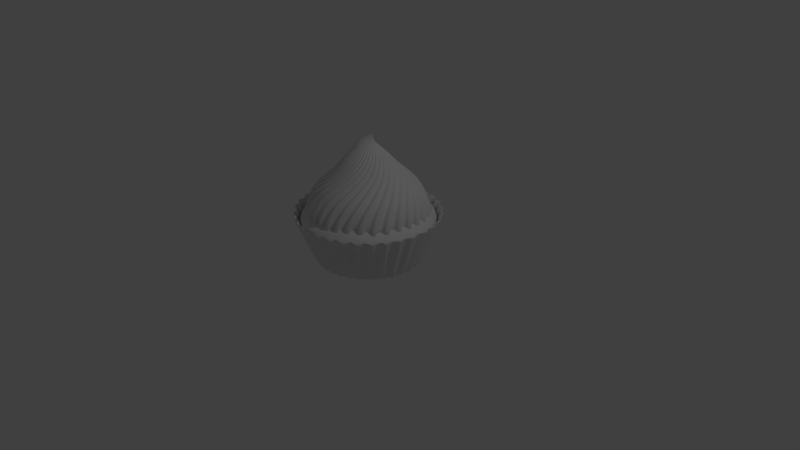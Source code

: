 # Source: cupcake.blend  (saved by Blender 2.79.0; exported with 4.5.12 LTS)
import bpy
from mathutils import Matrix  # noqa: F401  (used for matrix-valued properties, if any)

bpy.ops.wm.read_factory_settings(use_empty=True)
scene = bpy.context.scene
scene.name = 'Scene'

# ---- collections
col_collection_1 = bpy.data.collections.new('Collection 1'); scene.collection.children.link(col_collection_1)

# ---- world
world_world = bpy.data.worlds.new('World'); scene.world = world_world
world_world.color = (0.05088, 0.05088, 0.05088)
world_world.use_sun_shadow = False
world_world.sun_shadow_jitter_overblur = 0.0
world_world.cycles.sampling_method = 'MANUAL'

# ---- cameras
cam_camera = bpy.data.cameras.new('Camera')
cam_camera.clip_end = 100.0
cam_camera.lens = 35.0
cam_camera.sensor_width = 32.0
cam_camera.sensor_height = 18.0
cam_camera.ortho_scale = 7.314
cam_camera.dof.focus_distance = 0.0
cam_camera.dof.aperture_fstop = 128.0

# ---- lights
light_lamp = bpy.data.lights.new('Lamp', 'POINT')
light_lamp.transmission_factor = 0.0
light_lamp.cutoff_distance = 30.0
light_lamp.energy = 100.0
light_lamp.shadow_buffer_clip_start = 1.001
light_lamp.shadow_soft_size = 0.1
light_lamp.shadow_maximum_resolution = 0.006
light_lamp.use_absolute_resolution = True

# ---- meshes
me_circle_001 = bpy.data.meshes.new('Circle.001')
me_circle_001.from_pydata([(-0.001288, -0.0001615, 0.0002047), (-0.1381, 1.008, -0.002589), (-0.2323, 1.0, 0.0003657), (-0.3192, 0.9787, 0.006673), (-0.4002, 0.9483, 0.0124), (-0.4765, 0.9124, 0.01454), (-0.5487, 0.8721, 0.01225), (-0.6175, 0.8224, 0.009948), (-0.6856, 0.7614, 0.008695), (-0.7496, 0.6922, 0.00781), (-0.8054, 0.619, 0.006422), (-0.8509, 0.5443, 0.004069), (-0.8888, 0.4666, 0.001502), (-0.9242, 0.3822, 5.661e-05), (-0.957, 0.29, 5.96e-08), (-0.9808, 0.1948, 5.96e-08), (-0.9952, 0.09775, 5.96e-08), (-1.0, -0.0002637, 5.96e-08), (-0.9952, -0.09828, 5.96e-08), (-0.9807, -0.1953, 5.96e-08), (-0.9569, -0.2905, 5.96e-08), (-0.9238, -0.3829, 5.96e-08), (-0.8818, -0.4716, 5.96e-08), (-0.8313, -0.5558, 5.96e-08), (-0.7729, -0.6346, 5.96e-08), (-0.7069, -0.7073, 5.96e-08), (-0.6342, -0.7732, 5.96e-08), (-0.5554, -0.8316, 5.96e-08), (-0.4708, -0.8819, 8.297e-05), (-0.3663, -0.9175, 0.002913), (-0.2503, -0.941, 0.007147), (-0.1436, -0.9602, 0.009224), (-0.05805, -0.9792, 0.007146), (0.0164, -0.9935, 0.002912), (0.09866, -0.995, 8.252e-05), (0.1922, -0.9805, 0.001845), (0.276, -0.9559, 0.008674), (0.3536, -0.9218, 0.01759), (0.4295, -0.879, 0.02527), (0.5084, -0.8282, 0.02845), (0.5925, -0.77, 0.02527), (0.678, -0.705, 0.01759), (0.7587, -0.6332, 0.008673), (0.8282, -0.5529, 0.00237), (0.8806, -0.4604, 0.002567), (0.921, -0.3607, 0.005205), (0.9527, -0.2587, 0.007478), (0.976, -0.1596, 0.008417), (0.991, -0.06645, 0.007454), (0.9986, 0.02258, 0.004086), (0.9988, 0.1108, -0.0009951), (0.9907, 0.2011, -0.006583), (0.9737, 0.2962, -0.01163), (0.9475, 0.3909, -0.01637), (0.9108, 0.4815, -0.02044), (0.8602, 0.5666, -0.02274), (0.7951, 0.6449, -0.02256), (0.7159, 0.7156, -0.01957), (0.624, 0.7782, -0.01422), (0.5222, 0.8325, -0.007329), (0.4133, 0.8783, 0.0002466), (0.3005, 0.9158, 0.007621), (0.1864, 0.9467, 0.01236), (0.0727, 0.9768, 0.008227), (-0.0361, 0.9995, 0.0009556), (-0.1346, 1.001, 0.1068), (-0.229, 0.9928, 0.1087), (-0.3167, 0.9727, 0.113), (-0.3965, 0.9447, 0.1162), (-0.4694, 0.9118, 0.1155), (-0.5379, 0.8727, 0.1122), (-0.6025, 0.8247, 0.1092), (-0.6668, 0.7658, 0.1071), (-0.7303, 0.6974, 0.106), (-0.7896, 0.623, 0.1051), (-0.8419, 0.5449, 0.104), (-0.887, 0.4629, 0.1029), (-0.9269, 0.375, 0.1026), (-0.9593, 0.2824, 0.1026), (-0.9823, 0.1871, 0.1026), (-0.9959, 0.08993, 0.1026), (-0.9998, -0.008095, 0.1026), (-0.9941, -0.1061, 0.1026), (-0.9789, -0.203, 0.1026), (-0.9543, -0.298, 0.1026), (-0.9205, -0.3902, 0.1026), (-0.878, -0.4786, 0.1026), (-0.827, -0.5624, 0.1026), (-0.7682, -0.6408, 0.1026), (-0.702, -0.713, 0.1026), (-0.6291, -0.7783, 0.1026), (-0.5501, -0.8362, 0.1026), (-0.4658, -0.8859, 0.1026), (-0.3707, -0.9246, 0.1037), (-0.264, -0.9511, 0.1063), (-0.1624, -0.9715, 0.1074), (-0.07328, -0.9883, 0.106), (0.01051, -0.9979, 0.1034), (0.1037, -0.9942, 0.1026), (0.1993, -0.9788, 0.1034), (0.2858, -0.9536, 0.1086), (0.3663, -0.9189, 0.1158), (0.4449, -0.8756, 0.1218), (0.5254, -0.8242, 0.1239), (0.6086, -0.7654, 0.1211), (0.6917, -0.6996, 0.1148), (0.769, -0.6272, 0.1077), (0.8346, -0.5474, 0.1033), (0.8845, -0.4564, 0.1044), (0.9246, -0.3585, 0.1065), (0.956, -0.2586, 0.1083), (0.9787, -0.1607, 0.1089), (0.9927, -0.06701, 0.1081), (0.9988, 0.02353, 0.1054), (0.9975, 0.1138, 0.1011), (0.988, 0.2067, 0.09639), (0.9696, 0.3032, 0.09201), (0.9421, 0.3975, 0.08767), (0.9042, 0.4876, 0.08402), (0.8524, 0.5721, 0.08217), (0.7865, 0.6498, 0.08266), (0.707, 0.72, 0.08563), (0.6157, 0.7822, 0.09071), (0.5148, 0.8361, 0.09719), (0.4073, 0.8816, 0.1042), (0.2961, 0.9187, 0.111), (0.1842, 0.9481, 0.1162), (0.07321, 0.9745, 0.1144), (-0.03348, 0.9939, 0.1093), (-0.3348, 1.053, 0.00618), (-0.2415, 1.077, -0.001035), (-0.5042, 0.9823, 0.01445), (-0.4219, 1.021, 0.01242), (-0.6561, 0.8861, 0.009347), (-0.5821, 0.9391, 0.0119), (-0.8003, 0.7453, 0.00746), (-0.7298, 0.8204, 0.008082), (-0.9132, 0.5851, 0.004126), (-0.8628, 0.6655, 0.006426), (-0.9942, 0.4112, 6.032e-05), (-0.9552, 0.5018, 0.001509), (-1.055, 0.2096, 5.96e-08), (-1.029, 0.312, 5.96e-08), (-1.076, -0.0002791, 5.96e-08), (-1.071, 0.1052, 5.96e-08), (-1.055, -0.2101, 5.96e-08), (-1.07, -0.1057, 5.96e-08), (-0.9937, -0.4119, 5.96e-08), (-1.029, -0.3125, 5.96e-08), (-0.8942, -0.5979, 5.96e-08), (-0.9485, -0.5073, 5.96e-08), (-0.7604, -0.7608, 5.96e-08), (-0.8313, -0.6826, 5.96e-08), (-0.5974, -0.8946, 5.96e-08), (-0.6822, -0.8317, 5.96e-08), (-0.3937, -0.9868, 0.003181), (-0.5065, -0.9487, 6.462e-05), (-0.1504, -1.031, 0.01064), (-0.2671, -1.011, 0.008081), (0.0179, -1.069, 0.00318), (-0.06026, -1.052, 0.008081), (0.2076, -1.055, 0.001477), (0.106, -1.07, 6.446e-05), (0.3816, -0.9917, 0.01815), (0.2983, -1.028, 0.008498), (0.5472, -0.8909, 0.03044), (0.4628, -0.9456, 0.02673), (0.7306, -0.7584, 0.01815), (0.6381, -0.8284, 0.02673), (0.8918, -0.5954, 0.001904), (0.8175, -0.6812, 0.008498), (0.9908, -0.3889, 0.005372), (0.9474, -0.4963, 0.002515), (1.05, -0.1719, 0.009008), (1.025, -0.2789, 0.007911), (1.074, 0.02309, 0.004674), (1.066, -0.07206, 0.007911), (1.064, 0.2151, -0.006096), (1.073, 0.1177, -0.0004327), (1.017, 0.4198, -0.01627), (1.046, 0.318, -0.01124), (0.9262, 0.6092, -0.02364), (0.9786, 0.5174, -0.0208), (0.774, 0.7699, -0.02072), (0.858, 0.6937, -0.02377), (0.5674, 0.8958, -0.007762), (0.6762, 0.8373, -0.01507), (0.3299, 0.9857, 0.007976), (0.4509, 0.9452, 0.0002481), (0.08616, 1.051, 0.008156), (0.2079, 1.019, 0.01309), (-0.1405, 1.086, -0.004736), (-0.03053, 1.076, -0.0005539), (-0.3323, 1.047, 0.1126), (-0.2381, 1.069, 0.1078), (-0.5025, 0.9797, 0.1161), (-0.4205, 1.016, 0.1165), (-0.6496, 0.8848, 0.11), (-0.5786, 0.9368, 0.113), (-0.7887, 0.7476, 0.1068), (-0.7196, 0.8213, 0.1079), (-0.908, 0.5842, 0.1046), (-0.8527, 0.6675, 0.106), (-0.997, 0.4035, 0.1026), (-0.9546, 0.4975, 0.1031), (-1.057, 0.2014, 0.1026), (-1.032, 0.3039, 0.1026), (-1.075, -0.00857, 0.1026), (-1.071, 0.09688, 0.1026), (-1.053, -0.2183, 0.1026), (-1.069, -0.114, 0.1026), (-0.9902, -0.4196, 0.1026), (-1.027, -0.3205, 0.1026), (-0.8897, -0.6049, 0.1026), (-0.9445, -0.5147, 0.1026), (-0.7553, -0.7669, 0.1026), (-0.8265, -0.6892, 0.1026), (-0.592, -0.8994, 0.1026), (-0.6769, -0.8372, 0.1026), (-0.3986, -0.9944, 0.1039), (-0.5014, -0.9529, 0.1026), (-0.1725, -1.044, 0.1082), (-0.2826, -1.022, 0.1069), (0.01137, -1.073, 0.1036), (-0.07744, -1.062, 0.1066), (0.2145, -1.053, 0.1032), (0.1112, -1.069, 0.1026), (0.3945, -0.9885, 0.1163), (0.3081, -1.026, 0.1085), (0.5651, -0.8866, 0.1254), (0.4787, -0.9419, 0.123), (0.7446, -0.7527, 0.1152), (0.6549, -0.8234, 0.1222), (0.8981, -0.5892, 0.1031), (0.8279, -0.6748, 0.1075), (0.9947, -0.3864, 0.1067), (0.9515, -0.4917, 0.1044), (1.053, -0.1731, 0.1093), (1.028, -0.2786, 0.1086), (1.074, 0.02436, 0.1059), (1.068, -0.07258, 0.1084), (1.061, 0.2215, 0.09686), (1.072, 0.1213, 0.1016), (1.012, 0.4269, 0.08773), (1.041, 0.3255, 0.09236), (0.9181, 0.6151, 0.08133), (0.9718, 0.5239, 0.08366), (0.7648, 0.7746, 0.08458), (0.8489, 0.699, 0.08157), (0.5598, 0.8997, 0.09679), (0.6675, 0.8416, 0.08993), (0.3256, 0.9888, 0.1113), (0.4447, 0.9488, 0.1042), (0.08686, 1.049, 0.1144), (0.2057, 1.02, 0.1168), (-0.1367, 1.078, 0.1055), (-0.02775, 1.07, 0.1083), (-0.2236, 0.8957, 0.2687), (-0.1524, 0.9046, 0.2716), (-0.248, 0.5678, 0.4609), (-0.2868, 0.88, 0.2647), (-0.3446, 0.8565, 0.2601), (-0.3996, 0.8246, 0.2555), (-0.4541, 0.7836, 0.2515), (-0.5106, 0.7331, 0.2486), (-0.5707, 0.6728, 0.2471), (-0.6347, 0.6032, 0.2472), (-0.7008, 0.5255, 0.2489), (-0.766, 0.4413, 0.2516), (-0.8255, 0.3529, 0.2548), (-0.8714, 0.263, 0.2572), (-0.8998, 0.1737, 0.2583), (-0.9126, 0.08511, 0.2583), (-0.9161, -0.004347, 0.2583), (-0.9106, -0.09388, 0.2583), (-0.8962, -0.1827, 0.2583), (-0.8735, -0.2699, 0.2583), (-0.8427, -0.3546, 0.2583), (-0.8043, -0.4362, 0.2583), (-0.7589, -0.5136, 0.2583), (-0.7069, -0.5862, 0.2583), (-0.6488, -0.6533, 0.2583), (-0.5849, -0.714, 0.2583), (-0.5157, -0.7678, 0.2583), (-0.4416, -0.814, 0.2583), (-0.3632, -0.8523, 0.2583), (-0.2812, -0.8822, 0.2583), (-0.1962, -0.9034, 0.2583), (-0.109, -0.9157, 0.2583), (-0.0204, -0.9191, 0.2583), (0.06887, -0.9136, 0.2583), (0.1579, -0.8992, 0.2583), (0.2459, -0.8761, 0.2583), (0.3319, -0.8447, 0.2583), (0.4142, -0.8051, 0.2588), (0.493, -0.7579, 0.2592), (0.5684, -0.7035, 0.2589), (0.6388, -0.6426, 0.2584), (0.7022, -0.5756, 0.2583), (0.7584, -0.5032, 0.2583), (0.8068, -0.4261, 0.2583), (0.8468, -0.3448, 0.2583), (0.8778, -0.2596, 0.2585), (0.8997, -0.1723, 0.2586), (0.9125, -0.08426, 0.2585), (0.9161, 0.004409, 0.2583), (0.9113, 0.09413, 0.2578), (0.8992, 0.1837, 0.2562), (0.8797, 0.272, 0.254), (0.8524, 0.3579, 0.2515), (0.8168, 0.4404, 0.2495), (0.7701, 0.5182, 0.2486), (0.7126, 0.5903, 0.2491), (0.645, 0.6559, 0.251), (0.5685, 0.7146, 0.2541), (0.4846, 0.7659, 0.258), (0.3951, 0.8095, 0.2623), (0.302, 0.8453, 0.2663), (0.2075, 0.8731, 0.2695), (0.1134, 0.893, 0.2715), (0.02053, 0.9046, 0.2724), (-0.07042, 0.9078, 0.2727), (-0.3164, 0.9419, 0.267), (-0.2441, 0.9605, 0.2706), (-0.4434, 0.8803, 0.2581), (-0.3819, 0.9155, 0.2626), (-0.5648, 0.7815, 0.2508), (-0.5035, 0.8358, 0.254), (-0.6973, 0.6429, 0.2491), (-0.6293, 0.717, 0.2491), (-0.8363, 0.4706, 0.2533), (-0.7674, 0.5601, 0.2506), (-0.942, 0.2821, 0.258), (-0.8971, 0.3769, 0.2561), (-0.9818, 0.09282, 0.2583), (-0.968, 0.188, 0.2583), (-0.9796, -0.09965, 0.2583), (-0.9856, -0.003358, 0.2583), (-0.9398, -0.289, 0.2583), (-0.9642, -0.1952, 0.2583), (-0.8657, -0.4682, 0.2583), (-0.9067, -0.3803, 0.2583), (-0.7616, -0.63, 0.2583), (-0.8171, -0.5517, 0.2583), (-0.6312, -0.7678, 0.2583), (-0.6995, -0.7023, 0.2583), (-0.4777, -0.8757, 0.2583), (-0.5571, -0.8258, 0.2583), (-0.3058, -0.9492, 0.2583), (-0.3937, -0.917, 0.2583), (-0.1209, -0.9855, 0.2583), (-0.2145, -0.9721, 0.2583), (0.07039, -0.9832, 0.2583), (-0.02561, -0.9891, 0.2583), (0.2609, -0.9429, 0.2583), (0.1662, -0.9677, 0.2583), (0.4413, -0.8664, 0.2594), (0.3534, -0.909, 0.2584), (0.6075, -0.7573, 0.2597), (0.5259, -0.8156, 0.2602), (0.7534, -0.6199, 0.2583), (0.6844, -0.6919, 0.2586), (0.8669, -0.4592, 0.2583), (0.8143, -0.5421, 0.2583), (0.9439, -0.2795, 0.2587), (0.9103, -0.3716, 0.2584), (0.9815, -0.09108, 0.2587), (0.9676, -0.1855, 0.2589), (0.9802, 0.09985, 0.2579), (0.9855, 0.003708, 0.2584), (0.9463, 0.2912, 0.2538), (0.9672, 0.1962, 0.2562), (0.8796, 0.4728, 0.2487), (0.9172, 0.3838, 0.2511), (0.7708, 0.6347, 0.2477), (0.8311, 0.5568, 0.2474), (0.6178, 0.769, 0.253), (0.6993, 0.7057, 0.2497), (0.4323, 0.8714, 0.2619), (0.5282, 0.8244, 0.2573), (0.2308, 0.94, 0.2698), (0.3324, 0.91, 0.2663), (0.02958, 0.974, 0.2728), (0.1296, 0.9615, 0.2718), (-0.1621, 0.972, 0.2729), (-0.06853, 0.9773, 0.2733), (-0.2203, 0.7756, 0.3604), (-0.1732, 0.7918, 0.365), (-0.3114, 0.3813, 0.5499), (-0.264, 0.7523, 0.3555), (-0.307, 0.7213, 0.3509), (-0.3523, 0.6816, 0.3471), (-0.4033, 0.6325, 0.3449), (-0.4629, 0.5733, 0.3447), (-0.5289, 0.5052, 0.3466), (-0.5978, 0.4301, 0.3499), (-0.6646, 0.3502, 0.354), (-0.7222, 0.2681, 0.3579), (-0.766, 0.1858, 0.3609), (-0.7928, 0.1055, 0.3626), (-0.802, 0.0342, 0.3619), (-0.8011, -0.03231, 0.3604), (-0.7919, -0.09855, 0.3589), (-0.7745, -0.1681, 0.358), (-0.7494, -0.2429, 0.3581), (-0.7172, -0.3226, 0.359), (-0.6786, -0.4036, 0.3606), (-0.6345, -0.4808, 0.3621), (-0.5855, -0.548, 0.3628), (-0.5323, -0.6044, 0.3629), (-0.4751, -0.6552, 0.3629), (-0.4145, -0.6997, 0.3629), (-0.3505, -0.7375, 0.3629), (-0.2835, -0.768, 0.3629), (-0.2138, -0.7908, 0.3629), (-0.1417, -0.8058, 0.3629), (-0.06791, -0.8125, 0.3629), (0.007209, -0.8112, 0.3629), (0.08301, -0.8016, 0.3629), (0.1589, -0.7841, 0.3629), (0.2341, -0.7589, 0.3629), (0.3079, -0.7262, 0.3629), (0.3795, -0.6864, 0.3629), (0.4483, -0.6401, 0.3629), (0.5132, -0.5878, 0.3629), (0.5736, -0.53, 0.3629), (0.6286, -0.4673, 0.3629), (0.6773, -0.4004, 0.3629), (0.7188, -0.33, 0.3629), (0.7525, -0.2568, 0.3629), (0.7777, -0.1814, 0.3629), (0.7941, -0.1045, 0.3629), (0.8018, -0.02683, 0.3629), (0.8007, 0.05107, 0.3629), (0.7927, 0.1306, 0.3614), (0.7797, 0.2125, 0.3573), (0.7607, 0.2941, 0.352), (0.7343, 0.3724, 0.3473), (0.6988, 0.4451, 0.3445), (0.6523, 0.5103, 0.3448), (0.5957, 0.5673, 0.3482), (0.5306, 0.6165, 0.3539), (0.4599, 0.6593, 0.3605), (0.3866, 0.6975, 0.366), (0.3132, 0.7329, 0.3686), (0.2389, 0.7624, 0.3699), (0.1632, 0.7845, 0.3709), (0.08675, 0.7989, 0.3716), (0.01031, 0.8053, 0.372), (-0.05988, 0.8059, 0.3712), (-0.1204, 0.8017, 0.3687), (-0.2908, 0.8057, 0.3573), (-0.2427, 0.8311, 0.3624), (-0.3858, 0.7297, 0.3481), (-0.3374, 0.7722, 0.3523), (-0.5034, 0.6141, 0.3451), (-0.4402, 0.6772, 0.3455), (-0.6489, 0.4608, 0.3504), (-0.5744, 0.5413, 0.3469), (-0.7824, 0.2874, 0.3587), (-0.7211, 0.3751, 0.3548), (-0.8538, 0.1144, 0.3628), (-0.8278, 0.1999, 0.3616), (-0.8619, -0.04336, 0.3616), (-0.8627, 0.03282, 0.3626), (-0.8332, -0.194, 0.3597), (-0.852, -0.1178, 0.3605), (-0.7717, -0.3579, 0.3604), (-0.8062, -0.2742, 0.3597), (-0.6834, -0.5205, 0.3627), (-0.7305, -0.4419, 0.3616), (-0.5747, -0.6493, 0.3629), (-0.6313, -0.5883, 0.3629), (-0.4497, -0.7527, 0.3629), (-0.5141, -0.7044, 0.3629), (-0.3103, -0.8269, 0.3629), (-0.3817, -0.7938, 0.3629), (-0.1589, -0.8681, 0.3629), (-0.2359, -0.8518, 0.3629), (0.0006055, -0.8742, 0.3629), (-0.0799, -0.8755, 0.3629), (0.1635, -0.8452, 0.3629), (0.08197, -0.864, 0.3629), (0.324, -0.7828, 0.3629), (0.2444, -0.818, 0.3629), (0.4758, -0.6902, 0.3629), (0.4014, -0.74, 0.3629), (0.6119, -0.5717, 0.3629), (0.5463, -0.6339, 0.3629), (0.725, -0.4324, 0.3629), (0.6718, -0.5043, 0.3629), (0.8078, -0.2779, 0.3629), (0.7707, -0.3567, 0.3629), (0.854, -0.1144, 0.3629), (0.8357, -0.1969, 0.3629), (0.8617, 0.05277, 0.3629), (0.8626, -0.03091, 0.3629), (0.8359, 0.2219, 0.36), (0.8517, 0.1363, 0.3627), (0.7849, 0.3909, 0.3512), (0.8141, 0.3078, 0.3555), (0.698, 0.5393, 0.3486), (0.7469, 0.4687, 0.3485), (0.5707, 0.6569, 0.3566), (0.6386, 0.6019, 0.3515), (0.4208, 0.7495, 0.3665), (0.4971, 0.7054, 0.3623), (0.2637, 0.8211, 0.3703), (0.3433, 0.7891, 0.3687), (0.1005, 0.8608, 0.3721), (0.1826, 0.8451, 0.3713), (-0.06111, 0.867, 0.3725), (0.01838, 0.8678, 0.3726), (-0.19, 0.8493, 0.3669), (-0.1302, 0.861, 0.3705), (-0.2101, 0.5961, 0.4636), (-0.3111, 0.1863, 0.6661), (-0.2881, 0.5323, 0.4588), (-0.3316, 0.4894, 0.4579), (-0.3793, 0.4392, 0.4582), (-0.4304, 0.3825, 0.4598), (-0.4824, 0.3207, 0.4623), (-0.5309, 0.2556, 0.4652), (-0.5726, 0.1891, 0.4679), (-0.6047, 0.1308, 0.469), (-0.6246, 0.08274, 0.468), (-0.6316, 0.03985, 0.4656), (-0.631, -0.002972, 0.4631), (-0.6232, -0.04945, 0.4611), (-0.6083, -0.1031, 0.4603), (-0.5867, -0.1662, 0.4609), (-0.5587, -0.236, 0.4626), (-0.525, -0.308, 0.4651), (-0.4864, -0.3777, 0.4676), (-0.4437, -0.4403, 0.4697), (-0.3977, -0.4915, 0.4709), (-0.349, -0.5302, 0.4711), (-0.2981, -0.5636, 0.4712), (-0.2456, -0.5918, 0.4714), (-0.1919, -0.6147, 0.4715), (-0.1373, -0.6318, 0.4715), (-0.08203, -0.643, 0.4716), (-0.02622, -0.648, 0.4715), (0.03, -0.6467, 0.4715), (0.08643, -0.6388, 0.4713), (0.1428, -0.6245, 0.4712), (0.1987, -0.6036, 0.471), (0.2538, -0.5765, 0.4708), (0.3076, -0.5432, 0.4706), (0.3594, -0.5042, 0.4705), (0.4086, -0.4599, 0.4705), (0.4545, -0.4109, 0.4705), (0.4965, -0.3579, 0.4706), (0.5338, -0.3015, 0.4707), (0.5659, -0.2426, 0.4709), (0.592, -0.1819, 0.4711), (0.6117, -0.12, 0.4712), (0.6246, -0.05759, 0.4713), (0.6325, 0.007345, 0.4696), (0.6363, 0.07559, 0.4651), (0.6351, 0.1453, 0.4588), (0.6277, 0.2146, 0.4519), (0.6133, 0.2815, 0.4453), (0.591, 0.3439, 0.4404), (0.56, 0.3996, 0.4384), (0.5195, 0.4469, 0.4402), (0.4701, 0.4861, 0.4454), (0.4142, 0.5187, 0.4526), (0.3545, 0.5462, 0.4603), (0.2932, 0.5702, 0.4673), (0.2326, 0.5919, 0.4723), (0.1743, 0.6125, 0.4743), (0.1173, 0.6293, 0.4747), (0.06039, 0.6403, 0.475), (0.004382, 0.6455, 0.475), (-0.0464, 0.6461, 0.474), (-0.09204, 0.642, 0.4722), (-0.1337, 0.6327, 0.4696), (-0.1725, 0.6175, 0.4666), (-0.2995, 0.5622, 0.4617), (-0.2582, 0.5997, 0.464), (-0.3952, 0.4636, 0.4609), (-0.3448, 0.5168, 0.4606), (-0.5059, 0.3373, 0.4654), (-0.4499, 0.4032, 0.4626), (-0.6034, 0.1972, 0.4715), (-0.5584, 0.268, 0.4685), (-0.6583, 0.08321, 0.4716), (-0.6377, 0.1346, 0.4727), (-0.665, -0.007783, 0.4665), (-0.6656, 0.03761, 0.4691), (-0.6409, -0.1135, 0.4636), (-0.6567, -0.05686, 0.4645), (-0.5879, -0.2541, 0.4662), (-0.6177, -0.1803, 0.4643), (-0.5111, -0.4028, 0.4714), (-0.5521, -0.3299, 0.4688), (-0.4173, -0.5201, 0.4746), (-0.4659, -0.4678, 0.4736), (-0.3128, -0.5956, 0.4749), (-0.3661, -0.5604, 0.4747), (-0.2019, -0.6498, 0.4751), (-0.2579, -0.6255, 0.475), (-0.0876, -0.68, 0.4752), (-0.1451, -0.668, 0.4752), (0.02911, -0.6839, 0.4751), (-0.02949, -0.6853, 0.4752), (0.147, -0.6603, 0.4748), (0.08802, -0.6755, 0.475), (0.2635, -0.6093, 0.4744), (0.2056, -0.6382, 0.4746), (0.3748, -0.5325, 0.4741), (0.3201, -0.574, 0.4742), (0.4757, -0.4333, 0.474), (0.4269, -0.4854, 0.474), (0.5603, -0.317, 0.4742), (0.5204, -0.3769, 0.4741), (0.6227, -0.19, 0.4746), (0.5946, -0.2545, 0.4744), (0.658, -0.05847, 0.4749), (0.644, -0.1245, 0.4748), (0.6699, 0.08098, 0.4691), (0.6661, 0.009492, 0.4735), (0.6601, 0.2268, 0.4555), (0.6682, 0.1541, 0.4627), (0.6208, 0.3627, 0.4435), (0.6446, 0.2971, 0.4487), (0.5446, 0.4707, 0.4435), (0.5877, 0.4212, 0.4414), (0.4331, 0.5461, 0.4567), (0.4921, 0.5118, 0.4491), (0.3061, 0.6011, 0.4719), (0.3702, 0.5753, 0.4648), (0.183, 0.6474, 0.4781), (0.2432, 0.6248, 0.4766), (0.06425, 0.677, 0.479), (0.1236, 0.6653, 0.4786), (-0.04828, 0.6827, 0.4782), (0.005497, 0.6824, 0.479), (-0.14, 0.6681, 0.4736), (-0.09641, 0.6781, 0.4763), (-0.2192, 0.6294, 0.4671), (-0.1805, 0.652, 0.4704), (-0.2752, 0.4171, 0.5499), (-0.2116, 0.06226, 0.7594), (-0.3477, 0.3405, 0.5502), (-0.3835, 0.2952, 0.551), (-0.4173, 0.2465, 0.552), (-0.4477, 0.1953, 0.5531), (-0.4727, 0.1428, 0.554), (-0.4905, 0.09425, 0.554), (-0.5009, 0.05137, 0.5529), (-0.506, 0.01064, 0.5514), (-0.5055, -0.03039, 0.5501), (-0.4994, -0.07368, 0.5492), (-0.4876, -0.1204, 0.5489), (-0.4702, -0.1706, 0.5494), (-0.4475, -0.2231, 0.5504), (-0.4199, -0.2755, 0.5517), (-0.3878, -0.3253, 0.5531), (-0.352, -0.3694, 0.5541), (-0.313, -0.4049, 0.5545), (-0.2714, -0.434, 0.5545), (-0.2277, -0.4594, 0.5545), (-0.1826, -0.4808, 0.5545), (-0.1366, -0.498, 0.5546), (-0.09009, -0.5109, 0.5546), (-0.04354, -0.5192, 0.5546), (0.002765, -0.5228, 0.5546), (0.04857, -0.5214, 0.5546), (0.09368, -0.5151, 0.5546), (0.1379, -0.5036, 0.5546), (0.1811, -0.487, 0.5545), (0.2231, -0.4653, 0.5544), (0.2635, -0.4386, 0.5544), (0.3022, -0.4071, 0.5543), (0.3388, -0.3711, 0.5543), (0.3729, -0.3311, 0.5543), (0.404, -0.2876, 0.5543), (0.4318, -0.2411, 0.5544), (0.4558, -0.1923, 0.5544), (0.4755, -0.1417, 0.5545), (0.4905, -0.09017, 0.5545), (0.5006, -0.03812, 0.5546), (0.507, 0.01586, 0.5531), (0.5098, 0.07163, 0.5499), (0.5081, 0.1276, 0.5458), (0.5009, 0.1821, 0.5416), (0.4875, 0.2339, 0.538), (0.4675, 0.2816, 0.5357), (0.4407, 0.3243, 0.5352), (0.4075, 0.3615, 0.5365), (0.3686, 0.3934, 0.5394), (0.3252, 0.4205, 0.5434), (0.2785, 0.4436, 0.5477), (0.2299, 0.4636, 0.5516), (0.1812, 0.4814, 0.5543), (0.1336, 0.4977, 0.555), (0.08642, 0.5104, 0.5552), (0.03938, 0.5187, 0.5553), (-0.007112, 0.5222, 0.5553), (-0.0522, 0.5211, 0.5552), (-0.0938, 0.516, 0.5546), (-0.1325, 0.5064, 0.5537), (-0.1691, 0.492, 0.5525), (-0.2046, 0.4725, 0.5514), (-0.2398, 0.4476, 0.5505), (-0.3597, 0.3608, 0.5518), (-0.3214, 0.404, 0.5514), (-0.4344, 0.2608, 0.5538), (-0.3979, 0.3127, 0.5526), (-0.4947, 0.1504, 0.5562), (-0.4674, 0.2063, 0.5551), (-0.5257, 0.0546, 0.5549), (-0.5143, 0.09923, 0.5561), (-0.5311, -0.03013, 0.5518), (-0.5314, 0.01241, 0.5533), (-0.5125, -0.1245, 0.5505), (-0.5249, -0.0753, 0.5508), (-0.4704, -0.2335, 0.5522), (-0.4943, -0.1777, 0.551), (-0.4073, -0.3423, 0.5552), (-0.4412, -0.2894, 0.5537), (-0.3282, -0.4265, 0.5568), (-0.3694, -0.389, 0.5564), (-0.2384, -0.4837, 0.5568), (-0.2843, -0.4571, 0.5568), (-0.1428, -0.5244, 0.5569), (-0.191, -0.5063, 0.5569), (-0.0457, -0.547, 0.557), (-0.09421, -0.5381, 0.557), (0.05003, -0.5498, 0.557), (0.002455, -0.5509, 0.557), (0.1428, -0.5315, 0.5569), (0.09685, -0.5433, 0.557), (0.2314, -0.4915, 0.5568), (0.1877, -0.5142, 0.5568), (0.3143, -0.4303, 0.5566), (0.2737, -0.4634, 0.5567), (0.3888, -0.35, 0.5565), (0.3528, -0.3923, 0.5566), (0.4514, -0.2545, 0.5566), (0.4218, -0.3038, 0.5566), (0.4981, -0.1491, 0.5567), (0.477, -0.2027, 0.5566), (0.5253, -0.03938, 0.5568), (0.5143, -0.09445, 0.5568), (0.5358, 0.07674, 0.5518), (0.5325, 0.01773, 0.5553), (0.5271, 0.1936, 0.5427), (0.5343, 0.1359, 0.5473), (0.4923, 0.2985, 0.5362), (0.5133, 0.2482, 0.5387), (0.4288, 0.3821, 0.5371), (0.4641, 0.3433, 0.5356), (0.3414, 0.4433, 0.5448), (0.3874, 0.4153, 0.5404), (0.2404, 0.488, 0.5539), (0.2917, 0.4672, 0.5496), (0.1392, 0.524, 0.5575), (0.1891, 0.5067, 0.5567), (0.04074, 0.5463, 0.5578), (0.08981, 0.5375, 0.5577), (-0.05436, 0.5494, 0.5577), (-0.00764, 0.5503, 0.5578), (-0.137, 0.5346, 0.5559), (-0.09723, 0.5443, 0.557), (-0.2109, 0.4996, 0.5534), (-0.1746, 0.5198, 0.5547), (-0.2836, 0.4417, 0.5516), (-0.247, 0.4736, 0.5523), (-0.2926, 0.2184, 0.6661), (-0.1213, 0.01788, 0.8638), (-0.327, 0.1521, 0.6661), (-0.3402, 0.1162, 0.6661), (-0.3504, 0.07912, 0.6661), (-0.3575, 0.04118, 0.6661), (-0.3613, 0.002906, 0.6661), (-0.3615, -0.03525, 0.6661), (-0.3581, -0.07283, 0.6661), (-0.3511, -0.1094, 0.6661), (-0.3403, -0.1446, 0.6661), (-0.3258, -0.1781, 0.6661), (-0.3077, -0.2095, 0.6661), (-0.2863, -0.2386, 0.6661), (-0.2617, -0.2652, 0.6661), (-0.2343, -0.2892, 0.6661), (-0.2045, -0.3103, 0.6661), (-0.1726, -0.3286, 0.6661), (-0.1392, -0.3439, 0.6661), (-0.1045, -0.3561, 0.6661), (-0.06919, -0.3652, 0.6661), (-0.03354, -0.3711, 0.6661), (0.002012, -0.3738, 0.6661), (0.03711, -0.3733, 0.6661), (0.07145, -0.3693, 0.6661), (0.1047, -0.362, 0.6661), (0.1368, -0.3513, 0.6661), (0.1673, -0.3371, 0.6661), (0.1963, -0.3197, 0.6661), (0.2234, -0.2989, 0.6661), (0.2486, -0.2749, 0.6661), (0.2717, -0.248, 0.6661), (0.2926, -0.2184, 0.6661), (0.3111, -0.1863, 0.6661), (0.327, -0.1521, 0.6661), (0.3402, -0.1162, 0.6661), (0.3504, -0.07912, 0.6661), (0.3575, -0.04118, 0.6661), (0.3613, -0.002905, 0.6661), (0.3615, 0.03525, 0.6661), (0.3581, 0.07283, 0.6661), (0.3511, 0.1094, 0.6661), (0.3403, 0.1447, 0.666), (0.326, 0.1784, 0.6659), (0.308, 0.2099, 0.6658), (0.2865, 0.2389, 0.6658), (0.2618, 0.2653, 0.666), (0.2343, 0.2892, 0.6661), (0.2045, 0.3103, 0.6661), (0.1727, 0.3286, 0.6661), (0.1392, 0.3439, 0.6661), (0.1045, 0.3561, 0.6661), (0.06919, 0.3652, 0.6661), (0.03354, 0.3711, 0.6661), (-0.00201, 0.3738, 0.6661), (-0.03711, 0.3733, 0.6661), (-0.07145, 0.3693, 0.6661), (-0.1047, 0.362, 0.6661), (-0.1368, 0.3513, 0.6661), (-0.1673, 0.3371, 0.6661), (-0.1963, 0.3197, 0.6661), (-0.2234, 0.2989, 0.6661), (-0.2486, 0.2749, 0.6661), (-0.2717, 0.248, 0.6661), (-0.3482, 0.1664, 0.6661), (-0.3309, 0.2033, 0.6661), (-0.374, 0.08747, 0.6661), (-0.3627, 0.1276, 0.6661), (-0.3865, 0.004952, 0.6661), (-0.382, 0.0464, 0.6661), (-0.3841, -0.07702, 0.6661), (-0.3873, -0.03636, 0.6661), (-0.3657, -0.1546, 0.6661), (-0.377, -0.1166, 0.6661), (-0.3313, -0.2245, 0.6661), (-0.3505, -0.1907, 0.6661), (-0.2821, -0.2845, 0.6661), (-0.3084, -0.2559, 0.6661), (-0.2206, -0.3331, 0.6661), (-0.2527, -0.3103, 0.6661), (-0.1503, -0.3692, 0.6661), (-0.1863, -0.3527, 0.6661), (-0.07512, -0.3924, 0.6661), (-0.1131, -0.3824, 0.6661), (0.001168, -0.4022, 0.6661), (-0.03689, -0.399, 0.6661), (0.07531, -0.398, 0.6661), (0.03868, -0.4019, 0.6661), (0.1448, -0.3794, 0.6661), (0.1108, -0.3906, 0.6661), (0.2081, -0.3461, 0.6661), (0.1773, -0.3646, 0.6661), (0.2638, -0.2985, 0.6661), (0.237, -0.324, 0.6661), (0.311, -0.2378, 0.6661), (0.2885, -0.2697, 0.6661), (0.3482, -0.1664, 0.6661), (0.3309, -0.2033, 0.6661), (0.374, -0.08747, 0.6661), (0.3627, -0.1276, 0.6661), (0.3865, -0.004952, 0.6661), (0.382, -0.0464, 0.6661), (0.3841, 0.07703, 0.6661), (0.3873, 0.03636, 0.6661), (0.3662, 0.1552, 0.6657), (0.377, 0.1167, 0.666), (0.3323, 0.2258, 0.6652), (0.3513, 0.1917, 0.6653), (0.2826, 0.2852, 0.6656), (0.3093, 0.257, 0.6653), (0.2206, 0.3331, 0.6661), (0.2528, 0.3105, 0.6659), (0.1503, 0.3692, 0.6661), (0.1863, 0.3527, 0.6661), (0.07512, 0.3924, 0.6661), (0.1131, 0.3824, 0.6661), (-0.001166, 0.4022, 0.6661), (0.03689, 0.399, 0.6661), (-0.07531, 0.398, 0.6661), (-0.03868, 0.4019, 0.6661), (-0.1448, 0.3794, 0.6661), (-0.1108, 0.3906, 0.6661), (-0.2081, 0.3461, 0.6661), (-0.1773, 0.3646, 0.6661), (-0.2638, 0.2985, 0.6661), (-0.237, 0.3241, 0.6661), (-0.311, 0.2378, 0.6661), (-0.2885, 0.2697, 0.6661), (-0.2049, 0.08339, 0.7593), (0.03656, 0.02583, 0.9197), (-0.2164, 0.04043, 0.7594), (-0.2192, 0.01811, 0.7595), (-0.22, -0.004438, 0.7595), (-0.2187, -0.02696, 0.7595), (-0.2153, -0.0492, 0.7595), (-0.2099, -0.0709, 0.7595), (-0.2024, -0.09184, 0.7595), (-0.1929, -0.1118, 0.7595), (-0.1815, -0.1306, 0.7594), (-0.1683, -0.148, 0.7594), (-0.1534, -0.1638, 0.7594), (-0.1368, -0.178, 0.7594), (-0.1189, -0.1904, 0.7593), (-0.09969, -0.201, 0.7593), (-0.07949, -0.2095, 0.7593), (-0.05851, -0.2161, 0.7592), (-0.03697, -0.2207, 0.7591), (-0.01513, -0.2232, 0.759), (0.006767, -0.2236, 0.7589), (0.02849, -0.2221, 0.7588), (0.04981, -0.2185, 0.7587), (0.07052, -0.2129, 0.7586), (0.09043, -0.2055, 0.7585), (0.1094, -0.1962, 0.7584), (0.1272, -0.185, 0.7584), (0.1437, -0.1721, 0.7583), (0.1588, -0.1574, 0.7582), (0.1724, -0.1412, 0.7582), (0.1844, -0.1235, 0.7581), (0.1947, -0.1045, 0.758), (0.2032, -0.08429, 0.7579), (0.2098, -0.06319, 0.7578), (0.2145, -0.04136, 0.7578), (0.2173, -0.01903, 0.7577), (0.2181, 0.00354, 0.7577), (0.2169, 0.0261, 0.7577), (0.2135, 0.04838, 0.7577), (0.2082, 0.07014, 0.7577), (0.2008, 0.09113, 0.7578), (0.1913, 0.1111, 0.7579), (0.18, 0.1299, 0.7579), (0.1668, 0.1474, 0.758), (0.1518, 0.1632, 0.7581), (0.1353, 0.1774, 0.7581), (0.1173, 0.1898, 0.7582), (0.09811, 0.2004, 0.7582), (0.07787, 0.2089, 0.7583), (0.05686, 0.2155, 0.7583), (0.0353, 0.22, 0.7584), (0.01345, 0.2225, 0.7584), (-0.008441, 0.223, 0.7585), (-0.03015, 0.2214, 0.7585), (-0.05144, 0.2178, 0.7586), (-0.07211, 0.2123, 0.7586), (-0.09199, 0.2048, 0.7587), (-0.1109, 0.1955, 0.7587), (-0.1287, 0.1843, 0.7588), (-0.1452, 0.1713, 0.7589), (-0.1604, 0.1567, 0.759), (-0.174, 0.1404, 0.7591), (-0.1861, 0.1226, 0.7591), (-0.1964, 0.1036, 0.7592), (-0.2332, 0.04475, 0.76), (-0.2281, 0.06852, 0.7599), (-0.2372, -0.004141, 0.76), (-0.2363, 0.02044, 0.76), (-0.2323, -0.05295, 0.76), (-0.2358, -0.0287, 0.76), (-0.2185, -0.09946, 0.7599), (-0.2265, -0.07663, 0.7599), (-0.196, -0.1416, 0.7599), (-0.2083, -0.1212, 0.7599), (-0.1655, -0.1777, 0.7599), (-0.1817, -0.1605, 0.7599), (-0.1281, -0.2065, 0.7599), (-0.1476, -0.1931, 0.7599), (-0.08524, -0.2272, 0.7599), (-0.1072, -0.2179, 0.7599), (-0.039, -0.2392, 0.7598), (-0.06241, -0.2343, 0.7598), (0.008492, -0.2424, 0.7597), (-0.01528, -0.2418, 0.7598), (0.05513, -0.2369, 0.7596), (0.03204, -0.2407, 0.7597), (0.09902, -0.2229, 0.7596), (0.07752, -0.2309, 0.7596), (0.1386, -0.2009, 0.7596), (0.1194, -0.2129, 0.7596), (0.1727, -0.1711, 0.7596), (0.1564, -0.1869, 0.7596), (0.2001, -0.1343, 0.7595), (0.1873, -0.1535, 0.7596), (0.2203, -0.09179, 0.7594), (0.2112, -0.1137, 0.7595), (0.2326, -0.04508, 0.7594), (0.2275, -0.06884, 0.7594), (0.2366, 0.003824, 0.7593), (0.2357, -0.02077, 0.7593), (0.2317, 0.0527, 0.7593), (0.2353, 0.02841, 0.7593), (0.218, 0.09927, 0.7594), (0.226, 0.0764, 0.7594), (0.1956, 0.1415, 0.7595), (0.2079, 0.121, 0.7595), (0.1652, 0.1776, 0.7596), (0.1814, 0.1604, 0.7595), (0.1277, 0.2064, 0.7596), (0.1472, 0.193, 0.7596), (0.08481, 0.227, 0.7596), (0.1068, 0.2178, 0.7596), (0.03854, 0.239, 0.7596), (0.06197, 0.2341, 0.7596), (-0.008953, 0.2422, 0.7596), (0.01481, 0.2417, 0.7596), (-0.05556, 0.2367, 0.7596), (-0.03249, 0.2405, 0.7596), (-0.09941, 0.2227, 0.7596), (-0.07793, 0.2307, 0.7596), (-0.139, 0.2007, 0.7597), (-0.1198, 0.2127, 0.7597), (-0.1731, 0.1709, 0.7598), (-0.1568, 0.1867, 0.7597), (-0.2006, 0.1341, 0.7598), (-0.1877, 0.1533, 0.7598), (-0.2209, 0.09148, 0.7599), (-0.2117, 0.1134, 0.7599), (-0.1193, 0.02976, 0.8625), (0.1122, 0.03642, 0.9409), (-0.1221, 0.005765, 0.8649), (-0.1219, -0.006451, 0.8657), (-0.1206, -0.01864, 0.8663), (-0.1182, -0.03069, 0.8667), (-0.1147, -0.04246, 0.8667), (-0.1102, -0.05383, 0.8666), (-0.1047, -0.0647, 0.8662), (-0.09823, -0.07494, 0.8655), (-0.09084, -0.08447, 0.8647), (-0.0826, -0.09318, 0.8636), (-0.07359, -0.101, 0.8622), (-0.0639, -0.1079, 0.8607), (-0.05363, -0.1137, 0.8589), (-0.04289, -0.1184, 0.8569), (-0.03178, -0.1221, 0.8548), (-0.02041, -0.1246, 0.8524), (-0.008917, -0.1259, 0.85), (0.002598, -0.1261, 0.8474), (0.01402, -0.1251, 0.8448), (0.02523, -0.123, 0.8421), (0.03615, -0.1197, 0.8395), (0.04667, -0.1154, 0.837), (0.05667, -0.1101, 0.8344), (0.06607, -0.1037, 0.832), (0.07477, -0.09633, 0.8296), (0.08268, -0.08807, 0.8274), (0.08972, -0.07897, 0.8252), (0.09585, -0.06911, 0.8232), (0.101, -0.05857, 0.8214), (0.1051, -0.04746, 0.8197), (0.1082, -0.03589, 0.8182), (0.1102, -0.02396, 0.8169), (0.1111, -0.0118, 0.8158), (0.1109, 0.0004753, 0.815), (0.1097, 0.01273, 0.8144), (0.1073, 0.02483, 0.8141), (0.1038, 0.03665, 0.8141), (0.09931, 0.04808, 0.8143), (0.0938, 0.059, 0.8147), (0.08733, 0.06929, 0.8155), (0.07995, 0.07886, 0.8164), (0.07172, 0.0876, 0.8176), (0.0627, 0.09544, 0.8191), (0.05298, 0.1023, 0.8207), (0.04267, 0.1081, 0.8225), (0.03185, 0.1128, 0.8244), (0.02065, 0.1164, 0.8265), (0.009193, 0.1188, 0.8287), (-0.002409, 0.1201, 0.831), (-0.01403, 0.1202, 0.8334), (-0.02554, 0.1191, 0.8358), (-0.03683, 0.1169, 0.8383), (-0.04778, 0.1136, 0.8408), (-0.05828, 0.1093, 0.8433), (-0.06824, 0.1039, 0.8459), (-0.07758, 0.09745, 0.8484), (-0.08621, 0.09009, 0.8508), (-0.09405, 0.08182, 0.8531), (-0.101, 0.07272, 0.8553), (-0.1071, 0.06287, 0.8573), (-0.1122, 0.05237, 0.8592), (-0.1163, 0.04129, 0.861), (-0.1313, 0.006149, 0.867), (-0.1304, 0.01928, 0.8659), (-0.1296, -0.02032, 0.8685), (-0.131, -0.007097, 0.8679), (-0.1232, -0.04613, 0.8689), (-0.1269, -0.03337, 0.8689), (-0.1122, -0.07021, 0.8683), (-0.1183, -0.05845, 0.8688), (-0.09715, -0.09157, 0.8668), (-0.1052, -0.08128, 0.8677), (-0.07839, -0.1094, 0.8642), (-0.08819, -0.101, 0.8656), (-0.05667, -0.123, 0.8607), (-0.06785, -0.1167, 0.8626), (-0.03289, -0.1319, 0.8564), (-0.04498, -0.1281, 0.8587), (-0.008031, -0.1359, 0.8514), (-0.02053, -0.1345, 0.854), (0.01689, -0.1349, 0.846), (0.004484, -0.136, 0.8487), (0.0409, -0.129, 0.8405), (0.02906, -0.1325, 0.8432), (0.06313, -0.1184, 0.8352), (0.0523, -0.1243, 0.8378), (0.08268, -0.1035, 0.8302), (0.07329, -0.1115, 0.8326), (0.09879, -0.08467, 0.8256), (0.09121, -0.09454, 0.8278), (0.1109, -0.06255, 0.8215), (0.1054, -0.07397, 0.8235), (0.1186, -0.03795, 0.8182), (0.1153, -0.0505, 0.8198), (0.1217, -0.01182, 0.8158), (0.1208, -0.02501, 0.8169), (0.1201, 0.01478, 0.8143), (0.1215, 0.00149, 0.8149), (0.1137, 0.04072, 0.814), (0.1175, 0.0279, 0.814), (0.1028, 0.06493, 0.8147), (0.1088, 0.05311, 0.8142), (0.08776, 0.08639, 0.8165), (0.09579, 0.07606, 0.8155), (0.06899, 0.1043, 0.8193), (0.0788, 0.09583, 0.8178), (0.04718, 0.1178, 0.8229), (0.05841, 0.1116, 0.821), (0.02323, 0.1267, 0.8271), (0.03541, 0.1229, 0.8249), (-0.001851, 0.1305, 0.8318), (0.01076, 0.1292, 0.8294), (-0.02698, 0.1293, 0.8368), (-0.01448, 0.1305, 0.8343), (-0.05111, 0.1232, 0.842), (-0.03923, 0.1269, 0.8394), (-0.07328, 0.1126, 0.8472), (-0.06249, 0.1185, 0.8446), (-0.09271, 0.0976, 0.8523), (-0.08339, 0.1056, 0.8498), (-0.1087, 0.07875, 0.857), (-0.1012, 0.08863, 0.8547), (-0.1207, 0.05668, 0.8611), (-0.1152, 0.06807, 0.8591), (-0.1283, 0.03216, 0.8645), (-0.125, 0.04467, 0.8629), (0.0367, 0.02898, 0.9191), (0.03666, 0.02262, 0.9201), (0.03701, 0.01939, 0.9204), (0.03761, 0.01617, 0.9206), (0.03845, 0.01299, 0.9206), (0.03952, 0.009884, 0.9205), (0.04081, 0.006881, 0.9203), (0.04231, 0.004009, 0.9199), (0.04404, 0.001306, 0.9194), (0.04596, -0.001209, 0.9188), (0.04804, -0.003515, 0.9181), (0.05026, -0.00559, 0.9172), (0.05259, -0.007416, 0.9163), (0.05502, -0.008973, 0.9152), (0.05752, -0.01025, 0.9141), (0.06007, -0.01123, 0.9129), (0.06263, -0.0119, 0.9117), (0.0652, -0.01226, 0.9103), (0.06777, -0.01231, 0.909), (0.07032, -0.01203, 0.9077), (0.0728, -0.01144, 0.9063), (0.07518, -0.01054, 0.9049), (0.07744, -0.009346, 0.9036), (0.07956, -0.007862, 0.9023), (0.08151, -0.006105, 0.901), (0.08328, -0.004091, 0.8998), (0.08485, -0.001839, 0.8987), (0.08621, 0.0006288, 0.8976), (0.08733, 0.003289, 0.8966), (0.08823, 0.006117, 0.8957), (0.08887, 0.009085, 0.8949), (0.08926, 0.01216, 0.8942), (0.0894, 0.01532, 0.8936), (0.08927, 0.01853, 0.8932), (0.08889, 0.02176, 0.8929), (0.08825, 0.02498, 0.8927), (0.08737, 0.02815, 0.8927), (0.08625, 0.03124, 0.8927), (0.0849, 0.03424, 0.893), (0.08333, 0.03709, 0.8933), (0.0816, 0.0398, 0.8938), (0.0797, 0.04232, 0.8944), (0.07763, 0.04464, 0.8952), (0.07542, 0.04671, 0.896), (0.07307, 0.04853, 0.8969), (0.07063, 0.05009, 0.898), (0.0681, 0.05135, 0.8991), (0.06552, 0.05231, 0.9003), (0.0629, 0.05297, 0.9015), (0.06029, 0.05331, 0.9028), (0.05772, 0.05335, 0.9041), (0.05523, 0.05308, 0.9055), (0.05282, 0.05251, 0.9069), (0.05049, 0.05162, 0.9083), (0.04829, 0.05043, 0.9096), (0.04622, 0.04896, 0.911), (0.04432, 0.04721, 0.9123), (0.04258, 0.0452, 0.9135), (0.04105, 0.04296, 0.9147), (0.03972, 0.0405, 0.9158), (0.03861, 0.03784, 0.9168), (0.03773, 0.03502, 0.9177), (0.03709, 0.03206, 0.9185), (0.0347, 0.02276, 0.9213), (0.03459, 0.02621, 0.9209), (0.03573, 0.01581, 0.9218), (0.03509, 0.01928, 0.9216), (0.03779, 0.009048, 0.9217), (0.03664, 0.01239, 0.9218), (0.0408, 0.002725, 0.921), (0.03918, 0.005815, 0.9215), (0.04474, -0.002887, 0.9199), (0.04268, -0.0001806, 0.9205), (0.04938, -0.007601, 0.9182), (0.04699, -0.005368, 0.9191), (0.05451, -0.01124, 0.9161), (0.05189, -0.009564, 0.9172), (0.05995, -0.01366, 0.9136), (0.0572, -0.01261, 0.9149), (0.06548, -0.01477, 0.9108), (0.06271, -0.01438, 0.9122), (0.07099, -0.01452, 0.9079), (0.06824, -0.01482, 0.9093), (0.07622, -0.01291, 0.905), (0.07366, -0.01388, 0.9065), (0.08093, -0.01002, 0.9022), (0.07865, -0.01162, 0.9036), (0.08494, -0.00596, 0.8995), (0.08304, -0.008129, 0.9008), (0.0881, -0.0008747, 0.8971), (0.08664, -0.003533, 0.8982), (0.09027, 0.005037, 0.895), (0.08931, 0.001991, 0.896), (0.09139, 0.01155, 0.8935), (0.09097, 0.008234, 0.8942), (0.0914, 0.01841, 0.8924), (0.09153, 0.01495, 0.8929), (0.0903, 0.02535, 0.8919), (0.09099, 0.02189, 0.8921), (0.08814, 0.0321, 0.8919), (0.08935, 0.02876, 0.8918), (0.085, 0.0384, 0.8925), (0.08669, 0.03532, 0.8921), (0.0811, 0.04403, 0.8937), (0.08315, 0.04131, 0.893), (0.07648, 0.04875, 0.8954), (0.07887, 0.04652, 0.8945), (0.07132, 0.05238, 0.8975), (0.07395, 0.05071, 0.8964), (0.06581, 0.05477, 0.9), (0.06859, 0.05373, 0.8987), (0.06017, 0.05583, 0.9027), (0.06299, 0.05547, 0.9013), (0.05471, 0.05558, 0.9056), (0.05739, 0.05587, 0.9041), (0.0496, 0.054, 0.9086), (0.0521, 0.05495, 0.9071), (0.045, 0.05113, 0.9115), (0.04722, 0.05272, 0.9101), (0.04108, 0.04708, 0.9142), (0.04294, 0.04924, 0.9129), (0.03799, 0.04201, 0.9166), (0.03942, 0.04466, 0.9155), (0.03585, 0.03611, 0.9187), (0.03679, 0.03915, 0.9177), (0.03474, 0.02961, 0.9203), (0.03517, 0.03292, 0.9195), (0.1122, 0.03691, 0.9408), (0.1162, 0.03575, 0.9387), (0.1123, 0.03593, 0.941), (0.1124, 0.03543, 0.941), (0.1125, 0.03493, 0.941), (0.1126, 0.03444, 0.941), (0.1128, 0.03397, 0.941), (0.113, 0.03351, 0.9409), (0.1133, 0.03307, 0.9409), (0.1136, 0.03266, 0.9408), (0.1139, 0.03227, 0.9407), (0.1142, 0.03193, 0.9405), (0.1145, 0.03161, 0.9404), (0.1149, 0.03134, 0.9402), (0.1152, 0.03111, 0.94), (0.1156, 0.03092, 0.9398), (0.116, 0.03078, 0.9396), (0.1164, 0.03069, 0.9394), (0.1167, 0.03065, 0.9392), (0.1171, 0.03065, 0.939), (0.1175, 0.03071, 0.9387), (0.1178, 0.03081, 0.9385), (0.1182, 0.03096, 0.9383), (0.1185, 0.03116, 0.938), (0.1188, 0.0314, 0.9378), (0.119, 0.03168, 0.9376), (0.1193, 0.032, 0.9374), (0.1195, 0.03236, 0.9372), (0.1197, 0.03275, 0.937), (0.1198, 0.03316, 0.9369), (0.1199, 0.03361, 0.9367), (0.12, 0.03407, 0.9366), (0.12, 0.03455, 0.9365), (0.12, 0.03504, 0.9364), (0.12, 0.03554, 0.9364), (0.1199, 0.03604, 0.9363), (0.1198, 0.03653, 0.9363), (0.1196, 0.03702, 0.9363), (0.1194, 0.0375, 0.9364), (0.1192, 0.03796, 0.9364), (0.119, 0.0384, 0.9365), (0.1187, 0.03881, 0.9366), (0.1184, 0.03919, 0.9367), (0.1181, 0.03954, 0.9368), (0.1177, 0.03985, 0.937), (0.1174, 0.04013, 0.9371), (0.117, 0.04036, 0.9373), (0.1166, 0.04054, 0.9375), (0.1163, 0.04068, 0.9377), (0.1159, 0.04078, 0.9379), (0.1155, 0.04082, 0.9382), (0.1151, 0.04081, 0.9384), (0.1148, 0.04076, 0.9386), (0.1144, 0.04066, 0.9388), (0.1141, 0.0405, 0.9391), (0.1138, 0.04031, 0.9393), (0.1135, 0.04007, 0.9395), (0.1132, 0.03979, 0.9397), (0.113, 0.03947, 0.9399), (0.1128, 0.03911, 0.9401), (0.1126, 0.03872, 0.9403), (0.1124, 0.0383, 0.9405), (0.1123, 0.03786, 0.9406), (0.1123, 0.03739, 0.9407), (0.112, 0.03594, 0.9411), (0.1119, 0.03647, 0.9411), (0.1122, 0.03487, 0.9412), (0.1121, 0.0354, 0.9412), (0.1126, 0.03383, 0.9412), (0.1124, 0.03434, 0.9412), (0.1131, 0.03286, 0.941), (0.1128, 0.03334, 0.9411), (0.1137, 0.03201, 0.9408), (0.1134, 0.03242, 0.9409), (0.1144, 0.0313, 0.9405), (0.114, 0.03163, 0.9407), (0.1152, 0.03076, 0.9401), (0.1148, 0.031, 0.9403), (0.116, 0.03041, 0.9397), (0.1156, 0.03056, 0.9399), (0.1168, 0.03026, 0.9392), (0.1164, 0.03031, 0.9395), (0.1176, 0.03032, 0.9387), (0.1172, 0.03027, 0.939), (0.1183, 0.0306, 0.9382), (0.118, 0.03043, 0.9385), (0.119, 0.03106, 0.9378), (0.1187, 0.03081, 0.938), (0.1195, 0.03171, 0.9373), (0.1193, 0.03137, 0.9375), (0.1199, 0.03252, 0.9369), (0.1197, 0.0321, 0.9371), (0.1202, 0.03344, 0.9366), (0.1201, 0.03297, 0.9368), (0.1203, 0.03446, 0.9364), (0.1203, 0.03394, 0.9365), (0.1202, 0.03552, 0.9362), (0.1203, 0.03499, 0.9363), (0.12, 0.03659, 0.9361), (0.1202, 0.03606, 0.9362), (0.1197, 0.03763, 0.9362), (0.1199, 0.03712, 0.9361), (0.1192, 0.0386, 0.9363), (0.1194, 0.03813, 0.9362), (0.1186, 0.03945, 0.9365), (0.1189, 0.03904, 0.9364), (0.1179, 0.04016, 0.9368), (0.1182, 0.03983, 0.9367), (0.1171, 0.04071, 0.9372), (0.1175, 0.04046, 0.937), (0.1163, 0.04106, 0.9376), (0.1167, 0.04091, 0.9374), (0.1154, 0.0412, 0.9381), (0.1159, 0.04115, 0.9379), (0.1147, 0.04114, 0.9386), (0.115, 0.04119, 0.9384), (0.1139, 0.04086, 0.9391), (0.1143, 0.04103, 0.9389), (0.1133, 0.04039, 0.9396), (0.1136, 0.04065, 0.9393), (0.1127, 0.03974, 0.94), (0.113, 0.04009, 0.9398), (0.1123, 0.03894, 0.9404), (0.1125, 0.03936, 0.9402), (0.112, 0.03802, 0.9407), (0.1122, 0.03849, 0.9406), (0.1119, 0.037, 0.941), (0.112, 0.03752, 0.9409)], [], [(0, 2, 1), (0, 3, 2), (0, 4, 3), (0, 5, 4), (0, 6, 5), (0, 7, 6), (0, 8, 7), (0, 9, 8), (0, 10, 9), (0, 11, 10), (0, 12, 11), (0, 13, 12), (0, 14, 13), (0, 15, 14), (0, 16, 15), (0, 17, 16), (0, 18, 17), (0, 19, 18), (0, 20, 19), (0, 21, 20), (0, 22, 21), (0, 23, 22), (0, 24, 23), (0, 25, 24), (0, 26, 25), (0, 27, 26), (0, 28, 27), (0, 29, 28), (0, 30, 29), (0, 31, 30), (0, 32, 31), (0, 33, 32), (0, 34, 33), (0, 35, 34), (0, 36, 35), (0, 37, 36), (0, 38, 37), (0, 39, 38), (0, 40, 39), (0, 41, 40), (0, 42, 41), (0, 43, 42), (0, 44, 43), (0, 45, 44), (0, 46, 45), (0, 47, 46), (0, 48, 47), (0, 49, 48), (0, 50, 49), (0, 51, 50), (0, 52, 51), (0, 53, 52), (0, 54, 53), (0, 55, 54), (0, 56, 55), (0, 57, 56), (0, 58, 57), (0, 59, 58), (0, 60, 59), (0, 61, 60), (0, 62, 61), (0, 63, 62), (0, 64, 63), (0, 1, 64), (85, 86, 279, 278), (223, 97, 290, 352), (238, 237, 366, 367), (128, 256, 385, 321), (96, 224, 353, 289), (236, 235, 364, 365), (233, 107, 300, 362), (197, 71, 264, 326), (234, 233, 362, 363), (102, 230, 359, 295), (70, 198, 327, 263), (109, 110, 303, 302), (232, 231, 360, 361), (76, 204, 333, 269), (83, 84, 277, 276), (230, 229, 358, 359), (116, 244, 373, 309), (217, 91, 284, 346), (228, 227, 356, 357), (226, 225, 354, 355), (107, 108, 301, 300), (224, 223, 352, 353), (81, 82, 275, 274), (222, 221, 350, 351), (220, 219, 348, 349), (241, 115, 308, 370), (104, 232, 361, 297), (218, 217, 346, 347), (193, 67, 260, 322), (215, 89, 282, 344), (105, 106, 299, 298), (216, 215, 344, 345), (80, 208, 337, 273), (79, 80, 273, 272), (88, 216, 345, 281), (214, 213, 342, 343), (253, 127, 320, 382), (114, 242, 371, 307), (243, 117, 310, 372), (212, 211, 340, 341), (126, 254, 383, 319), (247, 121, 314, 376), (210, 209, 338, 339), (120, 248, 377, 313), (103, 104, 297, 296), (208, 207, 336, 337), (219, 93, 286, 348), (77, 78, 271, 270), (206, 205, 334, 335), (227, 101, 294, 356), (203, 77, 270, 332), (204, 203, 332, 333), (100, 228, 357, 293), (213, 87, 280, 342), (221, 95, 288, 350), (202, 201, 330, 331), (201, 75, 268, 330), (127, 128, 321, 320), (94, 222, 351, 287), (101, 102, 295, 294), (200, 199, 328, 329), (74, 202, 331, 267), (75, 76, 269, 268), (239, 113, 306, 368), (59, 60, 124, 123), (195, 69, 262, 324), (33, 34, 98, 97), (106, 42, 170, 234), (7, 8, 72, 71), (48, 49, 175, 176), (47, 48, 112, 111), (22, 23, 149, 150), (21, 22, 86, 85), (55, 119, 245, 181), (61, 62, 126, 125), (15, 79, 205, 141), (35, 36, 100, 99), (198, 197, 326, 327), (9, 10, 74, 73), (92, 28, 156, 220), (49, 50, 114, 113), (106, 234, 363, 299), (23, 24, 88, 87), (68, 196, 325, 261), (63, 64, 128, 127), (41, 105, 231, 167), (37, 38, 102, 101), (46, 47, 173, 174), (11, 12, 76, 75), (20, 21, 147, 148), (51, 52, 116, 115), (118, 54, 182, 246), (25, 26, 90, 89), (66, 2, 130, 194), (196, 195, 324, 325), (39, 40, 104, 103), (78, 14, 142, 206), (13, 14, 78, 77), (1, 2, 66, 65), (53, 54, 118, 117), (90, 218, 347, 283), (27, 28, 92, 91), (194, 193, 322, 323), (27, 91, 217, 153), (41, 42, 106, 105), (44, 45, 171, 172), (15, 16, 80, 79), (18, 19, 145, 146), (55, 56, 120, 119), (104, 40, 168, 232), (29, 30, 94, 93), (53, 117, 243, 179), (3, 4, 68, 67), (125, 126, 319, 318), (43, 44, 108, 107), (13, 77, 203, 139), (17, 18, 82, 81), (86, 214, 343, 279), (57, 58, 122, 121), (99, 100, 293, 292), (31, 32, 96, 95), (90, 26, 154, 218), (5, 6, 70, 69), (42, 43, 169, 170), (45, 46, 110, 109), (39, 103, 229, 165), (19, 20, 84, 83), (16, 17, 143, 144), (174, 173, 237, 238), (148, 147, 211, 212), (188, 187, 251, 252), (162, 161, 225, 226), (136, 135, 199, 200), (176, 175, 239, 240), (150, 149, 213, 214), (190, 189, 253, 254), (164, 163, 227, 228), (138, 137, 201, 202), (178, 177, 241, 242), (152, 151, 215, 216), (192, 191, 255, 256), (166, 165, 229, 230), (140, 139, 203, 204), (180, 179, 243, 244), (154, 153, 217, 218), (168, 167, 231, 232), (142, 141, 205, 206), (182, 181, 245, 246), (156, 155, 219, 220), (130, 129, 193, 194), (170, 169, 233, 234), (144, 143, 207, 208), (184, 183, 247, 248), (158, 157, 221, 222), (132, 131, 195, 196), (172, 171, 235, 236), (146, 145, 209, 210), (186, 185, 249, 250), (160, 159, 223, 224), (134, 133, 197, 198), (73, 74, 267, 266), (29, 93, 219, 155), (112, 240, 369, 305), (80, 16, 144, 208), (3, 67, 193, 129), (24, 25, 151, 152), (50, 51, 177, 178), (120, 56, 184, 248), (245, 119, 312, 374), (123, 124, 317, 316), (43, 107, 233, 169), (229, 103, 296, 358), (94, 30, 158, 222), (124, 60, 188, 252), (17, 81, 207, 143), (26, 27, 153, 154), (59, 123, 249, 185), (52, 53, 179, 180), (68, 4, 132, 196), (97, 98, 291, 290), (47, 111, 237, 173), (71, 72, 265, 264), (57, 121, 247, 183), (110, 46, 174, 238), (108, 44, 172, 236), (2, 3, 129, 130), (98, 34, 162, 226), (31, 95, 221, 157), (28, 29, 155, 156), (33, 97, 223, 159), (54, 55, 181, 182), (82, 18, 146, 210), (209, 83, 276, 338), (21, 85, 211, 147), (205, 79, 272, 334), (5, 69, 195, 131), (84, 20, 148, 212), (122, 58, 186, 250), (4, 5, 131, 132), (72, 8, 136, 200), (45, 109, 235, 171), (30, 31, 157, 158), (7, 71, 197, 133), (56, 57, 183, 184), (96, 32, 160, 224), (251, 125, 318, 380), (61, 125, 251, 187), (124, 252, 381, 317), (19, 83, 209, 145), (112, 48, 176, 240), (70, 6, 134, 198), (6, 7, 133, 134), (35, 99, 225, 161), (32, 33, 159, 160), (86, 22, 150, 214), (58, 59, 185, 186), (121, 122, 315, 314), (9, 73, 199, 135), (235, 109, 302, 364), (126, 62, 190, 254), (49, 113, 239, 175), (8, 9, 135, 136), (34, 35, 161, 162), (100, 36, 164, 228), (60, 61, 187, 188), (95, 96, 289, 288), (23, 87, 213, 149), (92, 220, 349, 285), (74, 10, 138, 202), (10, 11, 137, 138), (63, 127, 253, 189), (36, 37, 163, 164), (114, 50, 178, 242), (62, 63, 189, 190), (69, 70, 263, 262), (37, 101, 227, 163), (225, 99, 292, 354), (88, 24, 152, 216), (12, 13, 139, 140), (11, 75, 201, 137), (38, 39, 165, 166), (128, 64, 192, 256), (64, 1, 191, 192), (84, 212, 341, 277), (51, 115, 241, 177), (98, 226, 355, 291), (102, 38, 166, 230), (14, 15, 141, 142), (25, 89, 215, 151), (40, 41, 167, 168), (76, 12, 140, 204), (119, 120, 313, 312), (93, 94, 287, 286), (1, 65, 255, 191), (199, 73, 266, 328), (116, 52, 180, 244), (283, 347, 476, 412), (277, 341, 470, 406), (312, 313, 442, 441), (358, 296, 425, 487), (286, 287, 416, 415), (340, 278, 407, 469), (260, 261, 390, 389), (385, 384, 513, 514), (275, 339, 468, 404), (383, 382, 511, 512), (301, 365, 494, 430), (381, 380, 509, 510), (303, 367, 496, 432), (310, 311, 440, 439), (379, 378, 507, 508), (284, 285, 414, 413), (366, 304, 433, 495), (377, 376, 505, 506), (336, 274, 403, 465), (258, 257, 386, 387), (375, 374, 503, 504), (384, 258, 387, 513), (373, 372, 501, 502), (321, 385, 514, 450), (308, 309, 438, 437), (371, 370, 499, 500), (282, 283, 412, 411), (362, 300, 429, 491), (369, 368, 497, 498), (295, 359, 488, 424), (367, 366, 495, 496), (269, 333, 462, 398), (365, 364, 493, 494), (322, 260, 389, 451), (306, 307, 436, 435), (363, 362, 491, 492), (280, 281, 410, 409), (273, 337, 466, 402), (361, 360, 489, 490), (382, 320, 449, 511), (359, 358, 487, 488), (319, 383, 512, 448), (357, 356, 485, 486), (348, 286, 415, 477), (304, 305, 434, 433), (355, 354, 483, 484), (278, 279, 408, 407), (356, 294, 423, 485), (353, 352, 481, 482), (293, 357, 486, 422), (351, 350, 479, 480), (330, 268, 397, 459), (349, 348, 477, 478), (267, 331, 460, 396), (302, 303, 432, 431), (347, 346, 475, 476), (276, 277, 406, 405), (299, 363, 492, 428), (345, 344, 473, 474), (374, 312, 441, 503), (343, 342, 471, 472), (334, 272, 401, 463), (341, 340, 469, 470), (380, 318, 447, 509), (300, 301, 430, 429), (339, 338, 467, 468), (274, 275, 404, 403), (317, 381, 510, 446), (337, 336, 465, 466), (285, 349, 478, 414), (335, 334, 463, 464), (354, 292, 421, 483), (333, 332, 461, 462), (291, 355, 484, 420), (298, 299, 428, 427), (331, 330, 459, 460), (272, 273, 402, 401), (328, 266, 395, 457), (329, 328, 457, 458), (265, 329, 458, 394), (327, 326, 455, 456), (360, 298, 427, 489), (325, 324, 453, 454), (311, 375, 504, 440), (296, 297, 426, 425), (323, 322, 451, 452), (270, 271, 400, 399), (257, 323, 452, 386), (378, 316, 445, 507), (315, 379, 508, 444), (320, 321, 450, 449), (271, 335, 464, 400), (294, 295, 424, 423), (268, 269, 398, 397), (352, 290, 419, 481), (289, 353, 482, 418), (255, 65, 258, 384), (240, 239, 368, 369), (111, 112, 305, 304), (242, 241, 370, 371), (78, 206, 335, 271), (244, 243, 372, 373), (122, 250, 379, 315), (207, 81, 274, 336), (246, 245, 374, 375), (249, 123, 316, 378), (87, 88, 281, 280), (248, 247, 376, 377), (113, 114, 307, 306), (250, 249, 378, 379), (66, 194, 323, 257), (252, 251, 380, 381), (237, 111, 304, 366), (254, 253, 382, 383), (118, 246, 375, 311), (89, 90, 283, 282), (256, 255, 384, 385), (115, 116, 309, 308), (110, 238, 367, 303), (108, 236, 365, 301), (65, 66, 257, 258), (91, 92, 285, 284), (117, 118, 311, 310), (231, 105, 298, 360), (82, 210, 339, 275), (72, 200, 329, 265), (211, 85, 278, 340), (67, 68, 261, 260), (493, 431, 559, 621), (412, 476, 604, 540), (406, 470, 598, 534), (441, 442, 570, 569), (487, 425, 553, 615), (415, 416, 544, 543), (469, 407, 535, 597), (389, 390, 518, 517), (514, 513, 641, 642), (404, 468, 596, 532), (512, 511, 639, 640), (430, 494, 622, 558), (510, 509, 637, 638), (432, 496, 624, 560), (439, 440, 568, 567), (508, 507, 635, 636), (413, 414, 542, 541), (495, 433, 561, 623), (506, 505, 633, 634), (465, 403, 531, 593), (387, 386, 259, 515), (504, 503, 631, 632), (513, 387, 515, 641), (502, 501, 629, 630), (450, 514, 642, 578), (437, 438, 566, 565), (500, 499, 627, 628), (411, 412, 540, 539), (491, 429, 557, 619), (498, 497, 625, 626), (424, 488, 616, 552), (496, 495, 623, 624), (398, 462, 590, 526), (494, 493, 621, 622), (451, 389, 517, 579), (435, 436, 564, 563), (492, 491, 619, 620), (409, 410, 538, 537), (402, 466, 594, 530), (490, 489, 617, 618), (511, 449, 577, 639), (488, 487, 615, 616), (448, 512, 640, 576), (486, 485, 613, 614), (477, 415, 543, 605), (433, 434, 562, 561), (484, 483, 611, 612), (407, 408, 536, 535), (485, 423, 551, 613), (482, 481, 609, 610), (422, 486, 614, 550), (480, 479, 607, 608), (459, 397, 525, 587), (478, 477, 605, 606), (396, 460, 588, 524), (431, 432, 560, 559), (476, 475, 603, 604), (405, 406, 534, 533), (428, 492, 620, 556), (474, 473, 601, 602), (503, 441, 569, 631), (472, 471, 599, 600), (463, 401, 529, 591), (470, 469, 597, 598), (509, 447, 575, 637), (429, 430, 558, 557), (468, 467, 595, 596), (403, 404, 532, 531), (446, 510, 638, 574), (466, 465, 593, 594), (414, 478, 606, 542), (464, 463, 591, 592), (483, 421, 549, 611), (462, 461, 589, 590), (420, 484, 612, 548), (427, 428, 556, 555), (460, 459, 587, 588), (401, 402, 530, 529), (457, 395, 523, 585), (458, 457, 585, 586), (394, 458, 586, 522), (456, 455, 583, 584), (489, 427, 555, 617), (454, 453, 581, 582), (440, 504, 632, 568), (425, 426, 554, 553), (452, 451, 579, 580), (399, 400, 528, 527), (386, 452, 580, 259), (507, 445, 573, 635), (444, 508, 636, 572), (449, 450, 578, 577), (400, 464, 592, 528), (423, 424, 552, 551), (397, 398, 526, 525), (481, 419, 547, 609), (364, 302, 431, 493), (261, 325, 454, 390), (338, 276, 405, 467), (324, 262, 391, 453), (262, 263, 392, 391), (305, 369, 498, 434), (288, 289, 418, 417), (287, 351, 480, 416), (314, 315, 444, 443), (279, 343, 472, 408), (350, 288, 417, 479), (368, 306, 435, 497), (332, 270, 399, 461), (342, 280, 409, 471), (313, 377, 506, 442), (264, 265, 394, 393), (307, 371, 500, 436), (290, 291, 420, 419), (376, 314, 443, 505), (316, 317, 446, 445), (281, 345, 474, 410), (372, 310, 439, 501), (344, 282, 411, 473), (297, 361, 490, 426), (370, 308, 437, 499), (346, 284, 413, 475), (266, 267, 396, 395), (309, 373, 502, 438), (292, 293, 422, 421), (263, 327, 456, 392), (318, 319, 448, 447), (326, 264, 393, 455), (581, 519, 647, 709), (595, 533, 661, 723), (518, 582, 710, 646), (621, 559, 687, 749), (540, 604, 732, 668), (534, 598, 726, 662), (569, 570, 698, 697), (615, 553, 681, 743), (543, 544, 672, 671), (597, 535, 663, 725), (517, 518, 646, 645), (642, 641, 769, 770), (532, 596, 724, 660), (640, 639, 767, 768), (558, 622, 750, 686), (638, 637, 765, 766), (560, 624, 752, 688), (567, 568, 696, 695), (636, 635, 763, 764), (541, 542, 670, 669), (623, 561, 689, 751), (634, 633, 761, 762), (593, 531, 659, 721), (515, 259, 388, 643), (632, 631, 759, 760), (641, 515, 643, 769), (630, 629, 757, 758), (578, 642, 770, 706), (565, 566, 694, 693), (628, 627, 755, 756), (539, 540, 668, 667), (619, 557, 685, 747), (626, 625, 753, 754), (552, 616, 744, 680), (624, 623, 751, 752), (526, 590, 718, 654), (622, 621, 749, 750), (579, 517, 645, 707), (563, 564, 692, 691), (620, 619, 747, 748), (537, 538, 666, 665), (530, 594, 722, 658), (618, 617, 745, 746), (639, 577, 705, 767), (616, 615, 743, 744), (576, 640, 768, 704), (614, 613, 741, 742), (605, 543, 671, 733), (561, 562, 690, 689), (612, 611, 739, 740), (535, 536, 664, 663), (613, 551, 679, 741), (610, 609, 737, 738), (550, 614, 742, 678), (608, 607, 735, 736), (587, 525, 653, 715), (606, 605, 733, 734), (524, 588, 716, 652), (559, 560, 688, 687), (604, 603, 731, 732), (533, 534, 662, 661), (556, 620, 748, 684), (602, 601, 729, 730), (631, 569, 697, 759), (600, 599, 727, 728), (591, 529, 657, 719), (598, 597, 725, 726), (637, 575, 703, 765), (557, 558, 686, 685), (596, 595, 723, 724), (531, 532, 660, 659), (574, 638, 766, 702), (594, 593, 721, 722), (542, 606, 734, 670), (592, 591, 719, 720), (611, 549, 677, 739), (590, 589, 717, 718), (548, 612, 740, 676), (555, 556, 684, 683), (588, 587, 715, 716), (529, 530, 658, 657), (585, 523, 651, 713), (586, 585, 713, 714), (522, 586, 714, 650), (584, 583, 711, 712), (617, 555, 683, 745), (582, 581, 709, 710), (568, 632, 760, 696), (553, 554, 682, 681), (580, 579, 707, 708), (527, 528, 656, 655), (259, 580, 708, 388), (635, 573, 701, 763), (572, 636, 764, 700), (577, 578, 706, 705), (528, 592, 720, 656), (390, 454, 582, 518), (467, 405, 533, 595), (453, 391, 519, 581), (391, 392, 520, 519), (434, 498, 626, 562), (417, 418, 546, 545), (416, 480, 608, 544), (443, 444, 572, 571), (408, 472, 600, 536), (479, 417, 545, 607), (497, 435, 563, 625), (461, 399, 527, 589), (471, 409, 537, 599), (442, 506, 634, 570), (393, 394, 522, 521), (436, 500, 628, 564), (419, 420, 548, 547), (505, 443, 571, 633), (445, 446, 574, 573), (410, 474, 602, 538), (501, 439, 567, 629), (473, 411, 539, 601), (426, 490, 618, 554), (499, 437, 565, 627), (475, 413, 541, 603), (395, 396, 524, 523), (438, 502, 630, 566), (421, 422, 550, 549), (392, 456, 584, 520), (447, 448, 576, 575), (455, 393, 521, 583), (418, 482, 610, 546), (690, 754, 882, 818), (647, 648, 776, 775), (709, 647, 775, 837), (723, 661, 789, 851), (646, 710, 838, 774), (749, 687, 815, 877), (668, 732, 860, 796), (662, 726, 854, 790), (697, 698, 826, 825), (743, 681, 809, 871), (671, 672, 800, 799), (725, 663, 791, 853), (645, 646, 774, 773), (770, 769, 897, 898), (660, 724, 852, 788), (768, 767, 895, 896), (686, 750, 878, 814), (766, 765, 893, 894), (688, 752, 880, 816), (695, 696, 824, 823), (764, 763, 891, 892), (669, 670, 798, 797), (751, 689, 817, 879), (762, 761, 889, 890), (721, 659, 787, 849), (643, 388, 516, 771), (760, 759, 887, 888), (769, 643, 771, 897), (758, 757, 885, 886), (706, 770, 898, 834), (693, 694, 822, 821), (756, 755, 883, 884), (667, 668, 796, 795), (747, 685, 813, 875), (754, 753, 881, 882), (680, 744, 872, 808), (752, 751, 879, 880), (654, 718, 846, 782), (750, 749, 877, 878), (707, 645, 773, 835), (691, 692, 820, 819), (748, 747, 875, 876), (665, 666, 794, 793), (658, 722, 850, 786), (746, 745, 873, 874), (767, 705, 833, 895), (744, 743, 871, 872), (704, 768, 896, 832), (742, 741, 869, 870), (733, 671, 799, 861), (689, 690, 818, 817), (740, 739, 867, 868), (663, 664, 792, 791), (741, 679, 807, 869), (738, 737, 865, 866), (678, 742, 870, 806), (736, 735, 863, 864), (715, 653, 781, 843), (734, 733, 861, 862), (652, 716, 844, 780), (687, 688, 816, 815), (732, 731, 859, 860), (661, 662, 790, 789), (684, 748, 876, 812), (730, 729, 857, 858), (759, 697, 825, 887), (728, 727, 855, 856), (719, 657, 785, 847), (726, 725, 853, 854), (765, 703, 831, 893), (685, 686, 814, 813), (724, 723, 851, 852), (659, 660, 788, 787), (702, 766, 894, 830), (722, 721, 849, 850), (670, 734, 862, 798), (720, 719, 847, 848), (739, 677, 805, 867), (718, 717, 845, 846), (676, 740, 868, 804), (683, 684, 812, 811), (716, 715, 843, 844), (657, 658, 786, 785), (713, 651, 779, 841), (714, 713, 841, 842), (650, 714, 842, 778), (712, 711, 839, 840), (745, 683, 811, 873), (710, 709, 837, 838), (696, 760, 888, 824), (681, 682, 810, 809), (708, 707, 835, 836), (655, 656, 784, 783), (388, 708, 836, 516), (763, 701, 829, 891), (700, 764, 892, 828), (519, 520, 648, 647), (562, 626, 754, 690), (545, 546, 674, 673), (544, 608, 736, 672), (571, 572, 700, 699), (536, 600, 728, 664), (607, 545, 673, 735), (625, 563, 691, 753), (589, 527, 655, 717), (599, 537, 665, 727), (570, 634, 762, 698), (521, 522, 650, 649), (564, 628, 756, 692), (547, 548, 676, 675), (633, 571, 699, 761), (573, 574, 702, 701), (538, 602, 730, 666), (629, 567, 695, 757), (601, 539, 667, 729), (554, 618, 746, 682), (627, 565, 693, 755), (603, 541, 669, 731), (523, 524, 652, 651), (566, 630, 758, 694), (549, 550, 678, 677), (520, 584, 712, 648), (575, 576, 704, 703), (583, 521, 649, 711), (546, 610, 738, 674), (609, 547, 675, 737), (525, 526, 654, 653), (551, 552, 680, 679), (797, 798, 926, 925), (879, 817, 945, 1007), (890, 889, 1017, 1018), (849, 787, 915, 977), (888, 887, 1015, 1016), (897, 771, 899, 1025), (886, 885, 1013, 1014), (775, 776, 904, 903), (834, 898, 1026, 962), (821, 822, 950, 949), (884, 883, 1011, 1012), (795, 796, 924, 923), (875, 813, 941, 1003), (882, 881, 1009, 1010), (808, 872, 1000, 936), (880, 879, 1007, 1008), (782, 846, 974, 910), (878, 877, 1005, 1006), (773, 774, 902, 901), (835, 773, 901, 963), (819, 820, 948, 947), (876, 875, 1003, 1004), (793, 794, 922, 921), (786, 850, 978, 914), (874, 873, 1001, 1002), (895, 833, 961, 1023), (872, 871, 999, 1000), (832, 896, 1024, 960), (870, 869, 997, 998), (861, 799, 927, 989), (817, 818, 946, 945), (868, 867, 995, 996), (771, 516, 644, 899), (791, 792, 920, 919), (869, 807, 935, 997), (866, 865, 993, 994), (806, 870, 998, 934), (864, 863, 991, 992), (843, 781, 909, 971), (862, 861, 989, 990), (780, 844, 972, 908), (815, 816, 944, 943), (860, 859, 987, 988), (812, 876, 1004, 940), (858, 857, 985, 986), (887, 825, 953, 1015), (856, 855, 983, 984), (847, 785, 913, 975), (854, 853, 981, 982), (893, 831, 959, 1021), (813, 814, 942, 941), (852, 851, 979, 980), (830, 894, 1022, 958), (850, 849, 977, 978), (798, 862, 990, 926), (848, 847, 975, 976), (867, 805, 933, 995), (846, 845, 973, 974), (804, 868, 996, 932), (811, 812, 940, 939), (844, 843, 971, 972), (841, 779, 907, 969), (842, 841, 969, 970), (778, 842, 970, 906), (840, 839, 967, 968), (789, 790, 918, 917), (873, 811, 939, 1001), (838, 837, 965, 966), (824, 888, 1016, 952), (809, 810, 938, 937), (836, 835, 963, 964), (516, 836, 964, 644), (891, 829, 957, 1019), (828, 892, 1020, 956), (787, 788, 916, 915), (833, 834, 962, 961), (784, 848, 976, 912), (807, 808, 936, 935), (865, 803, 931, 993), (802, 866, 994, 930), (839, 777, 905, 967), (785, 786, 914, 913), (831, 832, 960, 959), (776, 840, 968, 904), (805, 806, 934, 933), (822, 886, 1014, 950), (859, 797, 925, 987), (883, 821, 949, 1011), (810, 874, 1002, 938), (857, 795, 923, 985), (885, 823, 951, 1013), (783, 784, 912, 911), (794, 858, 986, 922), (829, 830, 958, 957), (889, 827, 955, 1017), (803, 804, 932, 931), (673, 674, 802, 801), (672, 736, 864, 800), (699, 700, 828, 827), (664, 728, 856, 792), (735, 673, 801, 863), (753, 691, 819, 881), (717, 655, 783, 845), (727, 665, 793, 855), (698, 762, 890, 826), (649, 650, 778, 777), (692, 756, 884, 820), (675, 676, 804, 803), (761, 699, 827, 889), (701, 702, 830, 829), (666, 730, 858, 794), (757, 695, 823, 885), (729, 667, 795, 857), (682, 746, 874, 810), (755, 693, 821, 883), (731, 669, 797, 859), (651, 652, 780, 779), (694, 758, 886, 822), (677, 678, 806, 805), (648, 712, 840, 776), (703, 704, 832, 831), (711, 649, 777, 839), (674, 738, 866, 802), (737, 675, 803, 865), (653, 654, 782, 781), (679, 680, 808, 807), (656, 720, 848, 784), (705, 706, 834, 833), (1022, 1021, 1149, 1150), (944, 1008, 1136, 1072), (951, 952, 1080, 1079), (1020, 1019, 1147, 1148), (925, 926, 1054, 1053), (1007, 945, 1073, 1135), (1018, 1017, 1145, 1146), (977, 915, 1043, 1105), (899, 644, 772, 1027), (1016, 1015, 1143, 1144), (1025, 899, 1027, 1153), (1014, 1013, 1141, 1142), (962, 1026, 1154, 1090), (949, 950, 1078, 1077), (1012, 1011, 1139, 1140), (923, 924, 1052, 1051), (1003, 941, 1069, 1131), (1010, 1009, 1137, 1138), (936, 1000, 1128, 1064), (1008, 1007, 1135, 1136), (910, 974, 1102, 1038), (1006, 1005, 1133, 1134), (963, 901, 1029, 1091), (947, 948, 1076, 1075), (1004, 1003, 1131, 1132), (921, 922, 1050, 1049), (914, 978, 1106, 1042), (1002, 1001, 1129, 1130), (1023, 961, 1089, 1151), (1000, 999, 1127, 1128), (960, 1024, 1152, 1088), (998, 997, 1125, 1126), (989, 927, 1055, 1117), (945, 946, 1074, 1073), (996, 995, 1123, 1124), (919, 920, 1048, 1047), (997, 935, 1063, 1125), (994, 993, 1121, 1122), (934, 998, 1126, 1062), (992, 991, 1119, 1120), (971, 909, 1037, 1099), (990, 989, 1117, 1118), (908, 972, 1100, 1036), (943, 944, 1072, 1071), (988, 987, 1115, 1116), (917, 918, 1046, 1045), (940, 1004, 1132, 1068), (986, 985, 1113, 1114), (1015, 953, 1081, 1143), (984, 983, 1111, 1112), (975, 913, 1041, 1103), (982, 981, 1109, 1110), (1021, 959, 1087, 1149), (941, 942, 1070, 1069), (980, 979, 1107, 1108), (915, 916, 1044, 1043), (958, 1022, 1150, 1086), (978, 977, 1105, 1106), (926, 990, 1118, 1054), (976, 975, 1103, 1104), (995, 933, 1061, 1123), (974, 973, 1101, 1102), (932, 996, 1124, 1060), (939, 940, 1068, 1067), (972, 971, 1099, 1100), (913, 914, 1042, 1041), (969, 907, 1035, 1097), (970, 969, 1097, 1098), (906, 970, 1098, 1034), (968, 967, 1095, 1096), (1001, 939, 1067, 1129), (966, 965, 1093, 1094), (952, 1016, 1144, 1080), (937, 938, 1066, 1065), (964, 963, 1091, 1092), (911, 912, 1040, 1039), (644, 964, 1092, 772), (1019, 957, 1085, 1147), (956, 1020, 1148, 1084), (961, 962, 1090, 1089), (912, 976, 1104, 1040), (935, 936, 1064, 1063), (909, 910, 1038, 1037), (993, 931, 1059, 1121), (930, 994, 1122, 1058), (967, 905, 1033, 1095), (959, 960, 1088, 1087), (904, 968, 1096, 1032), (933, 934, 1062, 1061), (950, 1014, 1142, 1078), (907, 908, 1036, 1035), (987, 925, 1053, 1115), (1011, 949, 1077, 1139), (938, 1002, 1130, 1066), (985, 923, 1051, 1113), (1013, 951, 1079, 1141), (892, 891, 1019, 1020), (823, 824, 952, 951), (816, 880, 1008, 944), (894, 893, 1021, 1022), (777, 778, 906, 905), (814, 878, 1006, 942), (896, 895, 1023, 1024), (788, 852, 980, 916), (898, 897, 1025, 1026), (853, 791, 919, 981), (799, 800, 928, 927), (871, 809, 937, 999), (825, 826, 954, 953), (790, 854, 982, 918), (796, 860, 988, 924), (779, 780, 908, 907), (877, 815, 943, 1005), (774, 838, 966, 902), (851, 789, 917, 979), (837, 775, 903, 965), (818, 882, 1010, 946), (801, 802, 930, 929), (800, 864, 992, 928), (827, 828, 956, 955), (792, 856, 984, 920), (863, 801, 929, 991), (781, 782, 910, 909), (881, 819, 947, 1009), (845, 783, 911, 973), (855, 793, 921, 983), (826, 890, 1018, 954), (820, 884, 1012, 948), (1152, 1151, 1278, 1279), (1070, 1134, 1261, 1197), (1150, 1149, 1276, 1277), (1072, 1136, 1263, 1199), (1079, 1080, 1207, 1206), (1148, 1147, 1274, 1275), (1053, 1054, 1181, 1180), (1135, 1073, 1200, 1262), (1146, 1145, 1272, 1273), (1105, 1043, 1170, 1232), (1027, 772, 900, 1155), (1144, 1143, 1270, 1271), (1153, 1027, 1155, 1280), (1142, 1141, 1268, 1269), (1090, 1154, 1281, 1217), (1077, 1078, 1205, 1204), (1140, 1139, 1266, 1267), (1051, 1052, 1179, 1178), (1131, 1069, 1196, 1258), (1138, 1137, 1264, 1265), (1064, 1128, 1255, 1191), (1136, 1135, 1262, 1263), (1038, 1102, 1229, 1165), (1134, 1133, 1260, 1261), (1091, 1029, 1156, 1218), (1075, 1076, 1203, 1202), (1132, 1131, 1258, 1259), (1049, 1050, 1177, 1176), (1042, 1106, 1233, 1169), (1130, 1129, 1256, 1257), (1151, 1089, 1216, 1278), (1128, 1127, 1254, 1255), (1088, 1152, 1279, 1215), (1126, 1125, 1252, 1253), (1117, 1055, 1182, 1244), (1073, 1074, 1201, 1200), (1124, 1123, 1250, 1251), (1047, 1048, 1175, 1174), (1125, 1063, 1190, 1252), (1122, 1121, 1248, 1249), (1062, 1126, 1253, 1189), (1120, 1119, 1246, 1247), (1099, 1037, 1164, 1226), (1118, 1117, 1244, 1245), (1036, 1100, 1227, 1163), (1071, 1072, 1199, 1198), (1116, 1115, 1242, 1243), (1045, 1046, 1173, 1172), (1068, 1132, 1259, 1195), (1114, 1113, 1240, 1241), (1143, 1081, 1208, 1270), (1112, 1111, 1238, 1239), (1103, 1041, 1168, 1230), (1110, 1109, 1236, 1237), (1149, 1087, 1214, 1276), (1069, 1070, 1197, 1196), (1108, 1107, 1234, 1235), (1043, 1044, 1171, 1170), (1086, 1150, 1277, 1213), (1106, 1105, 1232, 1233), (1054, 1118, 1245, 1181), (1104, 1103, 1230, 1231), (1123, 1061, 1188, 1250), (1102, 1101, 1228, 1229), (1060, 1124, 1251, 1187), (1067, 1068, 1195, 1194), (1100, 1099, 1226, 1227), (1041, 1042, 1169, 1168), (1097, 1035, 1162, 1224), (1098, 1097, 1224, 1225), (1034, 1098, 1225, 1161), (1096, 1095, 1222, 1223), (1129, 1067, 1194, 1256), (1094, 1093, 1220, 1221), (1080, 1144, 1271, 1207), (1065, 1066, 1193, 1192), (1092, 1091, 1218, 1219), (1039, 1040, 1167, 1166), (772, 1092, 1219, 900), (1147, 1085, 1212, 1274), (1084, 1148, 1275, 1211), (1089, 1090, 1217, 1216), (1040, 1104, 1231, 1167), (1063, 1064, 1191, 1190), (1037, 1038, 1165, 1164), (1121, 1059, 1186, 1248), (1058, 1122, 1249, 1185), (1095, 1033, 1160, 1222), (1087, 1088, 1215, 1214), (1032, 1096, 1223, 1159), (1061, 1062, 1189, 1188), (1078, 1142, 1269, 1205), (1035, 1036, 1163, 1162), (1115, 1053, 1180, 1242), (1139, 1077, 1204, 1266), (1066, 1130, 1257, 1193), (942, 1006, 1134, 1070), (1024, 1023, 1151, 1152), (916, 980, 1108, 1044), (1026, 1025, 1153, 1154), (901, 902, 1030, 1029), (981, 919, 1047, 1109), (927, 928, 1056, 1055), (999, 937, 1065, 1127), (953, 954, 1082, 1081), (918, 982, 1110, 1046), (924, 988, 1116, 1052), (1005, 943, 1071, 1133), (902, 966, 1094, 1030), (979, 917, 1045, 1107), (965, 903, 1031, 1093), (903, 904, 1032, 1031), (946, 1010, 1138, 1074), (929, 930, 1058, 1057), (928, 992, 1120, 1056), (955, 956, 1084, 1083), (920, 984, 1112, 1048), (991, 929, 1057, 1119), (1009, 947, 1075, 1137), (973, 911, 1039, 1101), (983, 921, 1049, 1111), (954, 1018, 1146, 1082), (905, 906, 1034, 1033), (948, 1012, 1140, 1076), (931, 932, 1060, 1059), (1017, 955, 1083, 1145), (957, 958, 1086, 1085), (922, 986, 1114, 1050), (1281, 1280, 1408, 1409), (1171, 1235, 1363, 1299), (1279, 1278, 1406, 1407), (1197, 1261, 1389, 1325), (1277, 1276, 1404, 1405), (1199, 1263, 1391, 1327), (1206, 1207, 1335, 1334), (1275, 1274, 1402, 1403), (1180, 1181, 1309, 1308), (1262, 1200, 1328, 1390), (1273, 1272, 1400, 1401), (1232, 1170, 1298, 1360), (1155, 900, 1028, 1282), (1271, 1270, 1398, 1399), (1280, 1155, 1282, 1408), (1269, 1268, 1396, 1397), (1217, 1281, 1409, 1345), (1204, 1205, 1333, 1332), (1267, 1266, 1394, 1395), (1178, 1179, 1307, 1306), (1258, 1196, 1324, 1386), (1265, 1264, 1392, 1393), (1191, 1255, 1383, 1319), (1263, 1262, 1390, 1391), (1165, 1229, 1357, 1293), (1261, 1260, 1388, 1389), (1218, 1156, 1284, 1346), (1202, 1203, 1331, 1330), (1259, 1258, 1386, 1387), (1176, 1177, 1305, 1304), (1169, 1233, 1361, 1297), (1257, 1256, 1384, 1385), (1278, 1216, 1344, 1406), (1255, 1254, 1382, 1383), (1215, 1279, 1407, 1343), (1253, 1252, 1380, 1381), (1244, 1182, 1310, 1372), (1200, 1201, 1329, 1328), (1251, 1250, 1378, 1379), (1174, 1175, 1303, 1302), (1252, 1190, 1318, 1380), (1249, 1248, 1376, 1377), (1189, 1253, 1381, 1317), (1247, 1246, 1374, 1375), (1226, 1164, 1292, 1354), (1245, 1244, 1372, 1373), (1163, 1227, 1355, 1291), (1198, 1199, 1327, 1326), (1243, 1242, 1370, 1371), (1172, 1173, 1301, 1300), (1195, 1259, 1387, 1323), (1241, 1240, 1368, 1369), (1270, 1208, 1336, 1398), (1239, 1238, 1366, 1367), (1230, 1168, 1296, 1358), (1237, 1236, 1364, 1365), (1276, 1214, 1342, 1404), (1196, 1197, 1325, 1324), (1235, 1234, 1362, 1363), (1170, 1171, 1299, 1298), (1213, 1277, 1405, 1341), (1233, 1232, 1360, 1361), (1181, 1245, 1373, 1309), (1231, 1230, 1358, 1359), (1250, 1188, 1316, 1378), (1229, 1228, 1356, 1357), (1187, 1251, 1379, 1315), (1194, 1195, 1323, 1322), (1227, 1226, 1354, 1355), (1168, 1169, 1297, 1296), (1224, 1162, 1290, 1352), (1225, 1224, 1352, 1353), (1161, 1225, 1353, 1289), (1223, 1222, 1350, 1351), (1256, 1194, 1322, 1384), (1221, 1220, 1348, 1349), (1207, 1271, 1399, 1335), (1192, 1193, 1321, 1320), (1219, 1218, 1346, 1347), (1166, 1167, 1295, 1294), (900, 1219, 1347, 1028), (1274, 1212, 1340, 1402), (1211, 1275, 1403, 1339), (1216, 1217, 1345, 1344), (1167, 1231, 1359, 1295), (1190, 1191, 1319, 1318), (1164, 1165, 1293, 1292), (1248, 1186, 1314, 1376), (1185, 1249, 1377, 1313), (1222, 1160, 1288, 1350), (1214, 1215, 1343, 1342), (1159, 1223, 1351, 1287), (1188, 1189, 1317, 1316), (1205, 1269, 1397, 1333), (1162, 1163, 1291, 1290), (1242, 1180, 1308, 1370), (1044, 1108, 1235, 1171), (1154, 1153, 1280, 1281), (1029, 1030, 1157, 1156), (1109, 1047, 1174, 1236), (1055, 1056, 1183, 1182), (1127, 1065, 1192, 1254), (1081, 1082, 1209, 1208), (1046, 1110, 1237, 1173), (1052, 1116, 1243, 1179), (1133, 1071, 1198, 1260), (1030, 1094, 1221, 1157), (1107, 1045, 1172, 1234), (1093, 1031, 1158, 1220), (1031, 1032, 1159, 1158), (1074, 1138, 1265, 1201), (1057, 1058, 1185, 1184), (1056, 1120, 1247, 1183), (1083, 1084, 1211, 1210), (1048, 1112, 1239, 1175), (1119, 1057, 1184, 1246), (1137, 1075, 1202, 1264), (1101, 1039, 1166, 1228), (1111, 1049, 1176, 1238), (1082, 1146, 1273, 1209), (1033, 1034, 1161, 1160), (1076, 1140, 1267, 1203), (1059, 1060, 1187, 1186), (1145, 1083, 1210, 1272), (1085, 1086, 1213, 1212), (1050, 1114, 1241, 1177), (1141, 1079, 1206, 1268), (1113, 1051, 1178, 1240), (1283, 1282, 1028), (1283, 1028, 1284), (1283, 1284, 1285), (1283, 1285, 1286), (1283, 1286, 1287), (1283, 1287, 1288), (1283, 1288, 1289), (1283, 1289, 1290), (1283, 1290, 1291), (1283, 1291, 1292), (1283, 1292, 1293), (1283, 1293, 1294), (1283, 1294, 1295), (1283, 1295, 1296), (1283, 1296, 1297), (1283, 1297, 1298), (1283, 1298, 1299), (1283, 1299, 1300), (1283, 1300, 1301), (1283, 1301, 1302), (1283, 1302, 1303), (1283, 1303, 1304), (1283, 1304, 1305), (1283, 1305, 1306), (1283, 1306, 1307), (1283, 1307, 1308), (1283, 1308, 1309), (1283, 1309, 1310), (1283, 1310, 1311), (1283, 1311, 1312), (1283, 1312, 1313), (1283, 1313, 1314), (1283, 1314, 1315), (1283, 1315, 1316), (1283, 1316, 1317), (1283, 1317, 1318), (1283, 1318, 1319), (1283, 1319, 1320), (1283, 1320, 1321), (1283, 1321, 1322), (1283, 1322, 1323), (1283, 1323, 1324), (1283, 1324, 1325), (1283, 1325, 1326), (1283, 1326, 1327), (1283, 1327, 1328), (1283, 1328, 1329), (1283, 1329, 1330), (1283, 1330, 1331), (1283, 1331, 1332), (1283, 1332, 1333), (1283, 1333, 1334), (1283, 1334, 1335), (1283, 1335, 1336), (1283, 1336, 1337), (1283, 1337, 1338), (1283, 1338, 1339), (1283, 1339, 1340), (1283, 1340, 1341), (1283, 1341, 1342), (1283, 1342, 1343), (1283, 1343, 1344), (1283, 1344, 1345), (1283, 1345, 1282), (1292, 1291, 1355, 1354), (1342, 1341, 1405, 1404), (1316, 1315, 1379, 1378), (1290, 1289, 1353, 1352), (1340, 1339, 1403, 1402), (1314, 1313, 1377, 1376), (1288, 1287, 1351, 1350), (1338, 1337, 1401, 1400), (1312, 1311, 1375, 1374), (1286, 1285, 1349, 1348), (1318, 1317, 1381, 1380), (1344, 1343, 1407, 1406), (1294, 1293, 1357, 1356), (1320, 1319, 1383, 1382), (1282, 1345, 1409, 1408), (1296, 1295, 1359, 1358), (1322, 1321, 1385, 1384), (1298, 1297, 1361, 1360), (1324, 1323, 1387, 1386), (1300, 1299, 1363, 1362), (1326, 1325, 1389, 1388), (1302, 1301, 1365, 1364), (1328, 1327, 1391, 1390), (1304, 1303, 1367, 1366), (1330, 1329, 1393, 1392), (1306, 1305, 1369, 1368), (1332, 1331, 1395, 1394), (1308, 1307, 1371, 1370), (1334, 1333, 1397, 1396), (1284, 1028, 1347, 1346), (1310, 1309, 1373, 1372), (1336, 1335, 1399, 1398), (1156, 1157, 1285, 1284), (1236, 1174, 1302, 1364), (1182, 1183, 1311, 1310), (1254, 1192, 1320, 1382), (1208, 1209, 1337, 1336), (1173, 1237, 1365, 1301), (1179, 1243, 1371, 1307), (1260, 1198, 1326, 1388), (1157, 1221, 1349, 1285), (1234, 1172, 1300, 1362), (1220, 1158, 1286, 1348), (1158, 1159, 1287, 1286), (1201, 1265, 1393, 1329), (1184, 1185, 1313, 1312), (1183, 1247, 1375, 1311), (1210, 1211, 1339, 1338), (1175, 1239, 1367, 1303), (1246, 1184, 1312, 1374), (1264, 1202, 1330, 1392), (1228, 1166, 1294, 1356), (1238, 1176, 1304, 1366), (1209, 1273, 1401, 1337), (1160, 1161, 1289, 1288), (1203, 1267, 1395, 1331), (1186, 1187, 1315, 1314), (1272, 1210, 1338, 1400), (1212, 1213, 1341, 1340), (1177, 1241, 1369, 1305), (1268, 1206, 1334, 1396), (1240, 1178, 1306, 1368), (1193, 1257, 1385, 1321), (1266, 1204, 1332, 1394)])
me_circle_001.polygons.foreach_set('use_smooth', [True] * 1472)
me_circle_001.use_remesh_preserve_volume = False
me_circle_001.use_remesh_preserve_attributes = False
me_circle_001.use_mirror_vertex_groups = False
me_circle_001.update()
me_sphere = bpy.data.meshes.new('Sphere')
me_sphere.from_pydata([(0.005473, 0.1907, 1.0), (-0.00578, 0.3809, 0.9601), (-0.00327, 0.555, 0.8313), (0.004064, 0.7093, 0.6918), (0.004214, 0.8337, 0.5399), (0.003103, 0.9255, 0.3712), (0.001948, 0.9818, 0.1879), (0.001213, 1.001, -0.004502), (0.04353, 0.187, 1.001), (0.08342, 0.3757, 0.9137), (0.122, 0.5456, 0.7706), (0.1427, 0.694, 0.6862), (0.1625, 0.8156, 0.5545), (0.1803, 0.9061, 0.3826), (0.1913, 0.9619, 0.1951), (0.1951, 0.9808, 7.55e-08), (0.08013, 0.1759, 1.002), (0.1628, 0.3543, 0.88), (0.2415, 0.5145, 0.7026), (0.2867, 0.654, 0.635), (0.3201, 0.7683, 0.547), (0.3536, 0.8536, 0.3827), (0.3753, 0.9061, 0.1951), (0.3827, 0.9239, 7.55e-08), (0.1139, 0.1579, 1.004), (0.2322, 0.319, 0.8655), (0.3452, 0.4635, 0.6682), (0.4153, 0.5889, 0.6069), (0.4664, 0.6915, 0.5356), (0.5133, 0.7682, 0.3827), (0.5449, 0.8155, 0.1951), (0.5556, 0.8315, 7.55e-08), (0.1434, 0.1336, 1.005), (0.287, 0.2713, 0.8813), (0.4217, 0.3941, 0.7026), (0.5161, 0.5007, 0.635), (0.5899, 0.588, 0.547), (0.6533, 0.6533, 0.3827), (0.6935, 0.6935, 0.1951), (0.7071, 0.7071, 7.55e-08), (0.1677, 0.104, 1.006), (0.327, 0.213, 0.9179), (0.4754, 0.3092, 0.7712), (0.5922, 0.393, 0.688), (0.6913, 0.4619, 0.5556), (0.7682, 0.5133, 0.3827), (0.8155, 0.5449, 0.1951), (0.8315, 0.5556, 7.55e-08), (0.1857, 0.07031, 1.007), (0.3553, 0.1465, 0.9525), (0.5149, 0.2127, 0.8244), (0.6533, 0.2706, 0.7071), (0.7682, 0.3182, 0.5556), (0.8536, 0.3536, 0.3827), (0.9061, 0.3753, 0.1951), (0.9239, 0.3827, 7.55e-08), (0.1968, 0.03371, 1.009), (0.3753, 0.07466, 0.9622), (0.5449, 0.1084, 0.8315), (0.6935, 0.1379, 0.7071), (0.8155, 0.1622, 0.5556), (0.9061, 0.1802, 0.3827), (0.9619, 0.1913, 0.1951), (0.9808, 0.1951, 7.55e-08), (0.2006, -0.004348, 1.009), (0.3827, -3.192e-07, 0.9635), (0.5556, -3.117e-07, 0.8315), (0.7071, -3.192e-07, 0.7071), (0.8315, -3.341e-07, 0.5556), (0.9239, -2.745e-07, 0.3827), (0.9808, -3.937e-07, 0.1951), (1.0, -3.788e-07, 7.55e-08), (0.1968, -0.04241, 1.01), (0.3753, -0.07466, 0.9645), (0.5468, -0.1072, 0.7922), (0.6951, -0.1364, 0.6746), (0.8155, -0.1622, 0.5556), (0.9061, -0.1802, 0.3827), (0.9619, -0.1913, 0.1951), (0.9808, -0.1951, 7.55e-08), (0.1857, -0.07901, 1.011), (0.3537, -0.1464, 0.9619), (0.5182, -0.2019, 0.7262), (0.6583, -0.2516, 0.5975), (0.7701, -0.3094, 0.5129), (0.8535, -0.3533, 0.3833), (0.9061, -0.3753, 0.1951), (0.9239, -0.3827, 7.55e-08), (0.1677, -0.1127, 1.011), (0.3186, -0.2124, 0.9563), (0.4675, -0.2918, 0.7111), (0.5945, -0.3606, 0.5617), (0.6948, -0.4429, 0.4782), (0.768, -0.5099, 0.3859), (0.8155, -0.5449, 0.1951), (0.8315, -0.5556, 7.55e-08), (0.1434, -0.1423, 1.011), (0.2707, -0.2706, 0.964), (0.3969, -0.3826, 0.744), (0.5042, -0.4815, 0.6148), (0.5889, -0.5796, 0.5323), (0.6532, -0.653, 0.3851), (0.6935, -0.6935, 0.1951), (0.7071, -0.7071, 7.55e-08), (0.1139, -0.1666, 1.011), (0.2152, -0.3339, 0.9135), (0.3096, -0.4612, 0.8109), (0.3934, -0.5869, 0.6962), (0.4619, -0.6913, 0.5556), (0.5133, -0.7682, 0.3827), (0.5449, -0.8155, 0.1951), (0.5556, -0.8315, 7.55e-08), (0.08013, -0.1846, 1.01), (0.1521, -0.3878, 0.8511), (0.2126, -0.5133, 0.8315), (0.2706, -0.6533, 0.7071), (0.3182, -0.7682, 0.5556), (0.3536, -0.8536, 0.3827), (0.3753, -0.9061, 0.1951), (0.3827, -0.9239, 7.55e-08), (0.04353, -0.1957, 1.009), (0.07724, -0.391, 0.9113), (0.1083, -0.5451, 0.8296), (0.1378, -0.6943, 0.6999), (0.1622, -0.8155, 0.5556), (0.1802, -0.9061, 0.3827), (0.1913, -0.9619, 0.1951), (0.1951, -0.9808, 7.55e-08), (0.005473, -0.1994, 1.008), (4.122e-08, -0.3827, 0.962), (-0.001651, -0.5644, 0.7512), (-0.003358, -0.7252, 0.5439), (-0.001606, -0.8401, 0.4775), (-6.526e-05, -0.9242, 0.3795), (-8.544e-08, -0.9808, 0.1951), (-1.003e-07, -1.0, 7.55e-08), (-0.03259, -0.1957, 1.007), (-0.07466, -0.3753, 0.9605), (-0.1112, -0.5602, 0.693), (-0.1439, -0.7253, 0.4195), (-0.1657, -0.8345, 0.3838), (-0.181, -0.91, 0.3473), (-0.1913, -0.9619, 0.1951), (-0.1951, -0.9808, 7.55e-08), (-0.06918, -0.1846, 1.006), (-0.1464, -0.3536, 0.9589), (-0.2143, -0.5222, 0.7512), (-0.274, -0.6713, 0.5439), (-0.3198, -0.7768, 0.4775), (-0.3536, -0.8539, 0.3795), (-0.3753, -0.9061, 0.1951), (-0.3827, -0.9239, 7.55e-08), (-0.1029, -0.1666, 1.005), (-0.2126, -0.3182, 0.9572), (-0.3089, -0.462, 0.8206), (-0.3936, -0.5881, 0.7065), (-0.4619, -0.6913, 0.5556), (-0.5133, -0.7682, 0.3827), (-0.5449, -0.8155, 0.1951), (-0.5556, -0.8315, 7.55e-08), (0.01739, -0.01381, 0.8499), (-0.1325, -0.1423, 1.003), (-0.2706, -0.2706, 0.9556), (-0.3998, -0.385, 0.7934), (-0.5135, -0.4848, 0.7677), (-0.5944, -0.5807, 0.6058), (-0.6535, -0.653, 0.3857), (-0.6935, -0.6935, 0.1951), (-0.7071, -0.7071, 7.55e-08), (-0.1567, -0.1127, 1.002), (-0.3182, -0.2126, 0.954), (-0.4735, -0.2957, 0.8564), (-0.6118, -0.3661, 0.7808), (-0.7056, -0.446, 0.6127), (-0.7711, -0.51, 0.4102), (-0.8155, -0.5449, 0.1951), (-0.8315, -0.5556, 7.55e-08), (-0.1748, -0.07901, 1.001), (-0.3536, -0.1464, 0.9526), (-0.5199, -0.2051, 0.8411), (-0.6668, -0.2554, 0.7393), (-0.7746, -0.3109, 0.5766), (-0.8538, -0.3533, 0.3856), (-0.9061, -0.3753, 0.1951), (-0.9239, -0.3827, 7.55e-08), (-0.1859, -0.04241, 1.0), (-0.3753, -0.07466, 0.9513), (-0.5451, -0.1082, 0.8262), (-0.6941, -0.1373, 0.7003), (-0.8155, -0.1622, 0.5556), (-0.9061, -0.1802, 0.3827), (-0.9619, -0.1913, 0.1951), (-0.9808, -0.1951, 7.55e-08), (-0.1896, -0.004348, 0.9991), (-0.3827, -2.819e-07, 0.9503), (-0.5556, -2.819e-07, 0.8315), (-0.7071, -1.851e-07, 0.7071), (-0.8315, -1.404e-07, 0.5556), (-0.9239, -3.192e-07, 0.3827), (-0.9808, -9.567e-08, 0.1951), (-1.0, -1.404e-07, 7.55e-08), (-0.1859, 0.03371, 0.9985), (-0.3755, 0.07462, 0.9498), (-0.5449, 0.1084, 0.8315), (-0.6935, 0.1379, 0.7071), (-0.8155, 0.1622, 0.5556), (-0.9061, 0.1802, 0.3827), (-0.9619, 0.1913, 0.1951), (-0.9808, 0.1951, 7.55e-08), (-0.1748, 0.07031, 0.998), (-0.3614, 0.1444, 0.9634), (-0.5207, 0.2107, 0.8475), (-0.6534, 0.2706, 0.7073), (-0.7682, 0.3182, 0.5556), (-0.8536, 0.3536, 0.3827), (-0.9061, 0.3753, 0.1951), (-0.9239, 0.3827, 7.55e-08), (-0.1573, 0.1039, 0.9991), (-0.3404, 0.2069, 0.9906), (-0.4925, 0.3009, 0.897), (-0.6008, 0.3897, 0.7339), (-0.6911, 0.4621, 0.5542), (-0.7681, 0.5133, 0.3823), (-0.8155, 0.5449, 0.1951), (-0.8315, 0.5556, 7.55e-08), (-0.1341, 0.1333, 1.002), (-0.3062, 0.2615, 1.017), (-0.4476, 0.3792, 0.947), (-0.5316, 0.4929, 0.7697), (-0.5917, 0.5882, 0.5567), (-0.6496, 0.6552, 0.3692), (-0.6911, 0.6948, 0.1862), (-0.7055, 0.7079, -0.005798), (-0.1051, 0.1574, 1.003), (-0.2534, 0.3078, 1.029), (-0.3734, 0.4464, 0.9652), (-0.4309, 0.5803, 0.777), (-0.4659, 0.693, 0.5488), (-0.5045, 0.7729, 0.3497), (-0.5378, 0.8193, 0.1688), (-0.55, 0.8344, -0.02061), (-0.0708, 0.1755, 1.002), (-0.1814, 0.3448, 1.02), (-0.2634, 0.5018, 0.9325), (-0.2951, 0.65, 0.7432), (-0.3136, 0.7729, 0.5257), (-0.342, 0.8597, 0.3399), (-0.366, 0.9111, 0.1606), (-0.3752, 0.9279, -0.02769), (-0.03309, 0.1869, 1.0), (-0.09635, 0.3699, 0.9952), (-0.1341, 0.5397, 0.8793), (-0.1425, 0.6948, 0.7029), (-0.1527, 0.8206, 0.5197), (-0.1717, 0.9107, 0.3511), (-0.1847, 0.9655, 0.1704), (-0.1899, 0.9835, -0.01917)], [], [(1, 0, 8, 9), (2, 1, 9, 10), (3, 2, 10, 11), (4, 3, 11, 12), (5, 4, 12, 13), (6, 5, 13, 14), (7, 6, 14, 15), (0, 160, 8), (15, 14, 22, 23), (8, 160, 16), (9, 8, 16, 17), (10, 9, 17, 18), (11, 10, 18, 19), (12, 11, 19, 20), (13, 12, 20, 21), (14, 13, 21, 22), (19, 18, 26, 27), (20, 19, 27, 28), (21, 20, 28, 29), (22, 21, 29, 30), (23, 22, 30, 31), (16, 160, 24), (17, 16, 24, 25), (18, 17, 25, 26), (31, 30, 38, 39), (24, 160, 32), (25, 24, 32, 33), (26, 25, 33, 34), (27, 26, 34, 35), (28, 27, 35, 36), (29, 28, 36, 37), (30, 29, 37, 38), (36, 35, 43, 44), (37, 36, 44, 45), (38, 37, 45, 46), (39, 38, 46, 47), (32, 160, 40), (33, 32, 40, 41), (34, 33, 41, 42), (35, 34, 42, 43), (41, 40, 48, 49), (42, 41, 49, 50), (43, 42, 50, 51), (44, 43, 51, 52), (45, 44, 52, 53), (46, 45, 53, 54), (47, 46, 54, 55), (40, 160, 48), (53, 52, 60, 61), (54, 53, 61, 62), (55, 54, 62, 63), (48, 160, 56), (49, 48, 56, 57), (50, 49, 57, 58), (51, 50, 58, 59), (52, 51, 59, 60), (57, 56, 64, 65), (58, 57, 65, 66), (59, 58, 66, 67), (60, 59, 67, 68), (61, 60, 68, 69), (62, 61, 69, 70), (63, 62, 70, 71), (56, 160, 64), (69, 68, 76, 77), (70, 69, 77, 78), (71, 70, 78, 79), (64, 160, 72), (65, 64, 72, 73), (66, 65, 73, 74), (67, 66, 74, 75), (68, 67, 75, 76), (74, 73, 81, 82), (75, 74, 82, 83), (76, 75, 83, 84), (77, 76, 84, 85), (78, 77, 85, 86), (79, 78, 86, 87), (72, 160, 80), (73, 72, 80, 81), (86, 85, 93, 94), (87, 86, 94, 95), (80, 160, 88), (81, 80, 88, 89), (82, 81, 89, 90), (83, 82, 90, 91), (84, 83, 91, 92), (85, 84, 92, 93), (90, 89, 97, 98), (91, 90, 98, 99), (92, 91, 99, 100), (93, 92, 100, 101), (94, 93, 101, 102), (95, 94, 102, 103), (88, 160, 96), (89, 88, 96, 97), (102, 101, 109, 110), (103, 102, 110, 111), (96, 160, 104), (97, 96, 104, 105), (98, 97, 105, 106), (99, 98, 106, 107), (100, 99, 107, 108), (101, 100, 108, 109), (107, 106, 114, 115), (108, 107, 115, 116), (109, 108, 116, 117), (110, 109, 117, 118), (111, 110, 118, 119), (104, 160, 112), (105, 104, 112, 113), (106, 105, 113, 114), (119, 118, 126, 127), (112, 160, 120), (113, 112, 120, 121), (114, 113, 121, 122), (115, 114, 122, 123), (116, 115, 123, 124), (117, 116, 124, 125), (118, 117, 125, 126), (124, 123, 131, 132), (125, 124, 132, 133), (126, 125, 133, 134), (127, 126, 134, 135), (120, 160, 128), (121, 120, 128, 129), (122, 121, 129, 130), (123, 122, 130, 131), (128, 160, 136), (129, 128, 136, 137), (130, 129, 137, 138), (131, 130, 138, 139), (132, 131, 139, 140), (133, 132, 140, 141), (134, 133, 141, 142), (135, 134, 142, 143), (140, 139, 147, 148), (141, 140, 148, 149), (142, 141, 149, 150), (143, 142, 150, 151), (136, 160, 144), (137, 136, 144, 145), (138, 137, 145, 146), (139, 138, 146, 147), (145, 144, 152, 153), (146, 145, 153, 154), (147, 146, 154, 155), (148, 147, 155, 156), (149, 148, 156, 157), (150, 149, 157, 158), (151, 150, 158, 159), (144, 160, 152), (157, 156, 165, 166), (158, 157, 166, 167), (159, 158, 167, 168), (152, 160, 161), (153, 152, 161, 162), (154, 153, 162, 163), (155, 154, 163, 164), (156, 155, 164, 165), (162, 161, 169, 170), (163, 162, 170, 171), (164, 163, 171, 172), (165, 164, 172, 173), (166, 165, 173, 174), (167, 166, 174, 175), (168, 167, 175, 176), (161, 160, 169), (174, 173, 181, 182), (175, 174, 182, 183), (176, 175, 183, 184), (169, 160, 177), (170, 169, 177, 178), (171, 170, 178, 179), (172, 171, 179, 180), (173, 172, 180, 181), (179, 178, 186, 187), (180, 179, 187, 188), (181, 180, 188, 189), (182, 181, 189, 190), (183, 182, 190, 191), (184, 183, 191, 192), (177, 160, 185), (178, 177, 185, 186), (191, 190, 198, 199), (192, 191, 199, 200), (185, 160, 193), (186, 185, 193, 194), (187, 186, 194, 195), (188, 187, 195, 196), (189, 188, 196, 197), (190, 189, 197, 198), (196, 195, 203, 204), (197, 196, 204, 205), (198, 197, 205, 206), (199, 198, 206, 207), (200, 199, 207, 208), (193, 160, 201), (194, 193, 201, 202), (195, 194, 202, 203), (208, 207, 215, 216), (201, 160, 209), (202, 201, 209, 210), (203, 202, 210, 211), (204, 203, 211, 212), (205, 204, 212, 213), (206, 205, 213, 214), (207, 206, 214, 215), (212, 211, 219, 220), (213, 212, 220, 221), (214, 213, 221, 222), (215, 214, 222, 223), (216, 215, 223, 224), (209, 160, 217), (210, 209, 217, 218), (211, 210, 218, 219), (224, 223, 231, 232), (217, 160, 225), (218, 217, 225, 226), (219, 218, 226, 227), (220, 219, 227, 228), (221, 220, 228, 229), (222, 221, 229, 230), (223, 222, 230, 231), (229, 228, 236, 237), (230, 229, 237, 238), (231, 230, 238, 239), (232, 231, 239, 240), (225, 160, 233), (226, 225, 233, 234), (227, 226, 234, 235), (228, 227, 235, 236), (233, 160, 241), (234, 233, 241, 242), (235, 234, 242, 243), (236, 235, 243, 244), (237, 236, 244, 245), (238, 237, 245, 246), (239, 238, 246, 247), (240, 239, 247, 248), (245, 244, 252, 253), (246, 245, 253, 254), (247, 246, 254, 255), (248, 247, 255, 256), (241, 160, 249), (242, 241, 249, 250), (243, 242, 250, 251), (244, 243, 251, 252), (250, 249, 0, 1), (251, 250, 1, 2), (252, 251, 2, 3), (253, 252, 3, 4), (254, 253, 4, 5), (255, 254, 5, 6), (256, 255, 6, 7), (249, 160, 0)])
me_sphere.polygons.foreach_set('use_smooth', [True] * 256)
me_sphere.use_remesh_preserve_volume = False
me_sphere.use_remesh_preserve_attributes = False
me_sphere.use_mirror_vertex_groups = False
me_sphere.update()
me_circle = bpy.data.meshes.new('Circle')
me_circle.from_pydata([(0.6971, 0.06865, 0.0), (0.607, 0.1207, 0.0), (0.6703, 0.2033, 0.0), (0.5718, 0.2368, 0.0), (0.6177, 0.3302, 0.0), (0.5146, 0.3438, 0.0), (0.5414, 0.4443, 0.0), (0.4376, 0.4376, 0.0), (0.4444, 0.5414, 0.0), (0.3438, 0.5146, 0.0), (0.3302, 0.6177, 0.0), (0.2368, 0.5718, 0.0), (0.2033, 0.6703, 0.0), (0.1207, 0.607, 0.0), (0.06866, 0.6971, 0.0), (0.9753, 0.1221, 0.6573), (0.853, 0.1928, 0.6573), (0.939, 0.305, 0.6573), (0.8052, 0.3504, 0.6573), (0.8676, 0.4772, 0.6573), (0.7276, 0.4957, 0.6573), (0.764, 0.6322, 0.6573), (0.6231, 0.6231, 0.6573), (0.6322, 0.764, 0.6573), (0.4957, 0.7275, 0.6573), (0.4772, 0.8676, 0.6573), (0.3504, 0.8052, 0.6573), (0.305, 0.939, 0.6573), (0.1928, 0.853, 0.6573), (0.1221, 0.9753, 0.6573), (0.0, 0.6189, 0.0), (-0.6971, 0.06865, 0.0), (-0.607, 0.1207, 0.0), (-0.6703, 0.2033, 0.0), (-0.5718, 0.2368, 0.0), (-0.6177, 0.3302, 0.0), (-0.5146, 0.3438, 0.0), (-0.5414, 0.4443, 0.0), (-0.4376, 0.4376, 0.0), (-0.4444, 0.5414, 0.0), (-0.3438, 0.5146, 0.0), (-0.3302, 0.6177, 0.0), (-0.2368, 0.5718, 0.0), (-0.2033, 0.6703, 0.0), (-0.1207, 0.607, 0.0), (-0.06866, 0.6971, 0.0), (0.0, 0.8692, 0.6573), (-0.9753, 0.1221, 0.6573), (-0.853, 0.1928, 0.6573), (-0.939, 0.305, 0.6573), (-0.8052, 0.3504, 0.6573), (-0.8676, 0.4772, 0.6573), (-0.7276, 0.4957, 0.6573), (-0.764, 0.6322, 0.6573), (-0.6231, 0.6231, 0.6573), (-0.6322, 0.764, 0.6573), (-0.4957, 0.7275, 0.6573), (-0.4772, 0.8676, 0.6573), (-0.3504, 0.8052, 0.6573), (-0.305, 0.939, 0.6573), (-0.1928, 0.853, 0.6573), (-0.1221, 0.9753, 0.6573), (0.6189, 0.0, 0.0), (0.6971, -0.06865, 0.0), (0.607, -0.1207, 0.0), (0.6703, -0.2033, 0.0), (0.5718, -0.2368, 0.0), (0.6177, -0.3302, 0.0), (0.5146, -0.3438, 0.0), (0.5414, -0.4443, 0.0), (0.4376, -0.4376, 0.0), (0.4444, -0.5414, 0.0), (0.3438, -0.5146, 0.0), (0.3302, -0.6177, 0.0), (0.2368, -0.5718, 0.0), (0.2033, -0.6703, 0.0), (0.1207, -0.607, 0.0), (0.06866, -0.6971, 0.0), (0.8692, 0.0, 0.6573), (0.9753, -0.1221, 0.6573), (0.853, -0.1928, 0.6573), (0.939, -0.305, 0.6573), (0.8052, -0.3504, 0.6573), (0.8676, -0.4772, 0.6573), (0.7276, -0.4957, 0.6573), (0.764, -0.6322, 0.6573), (0.6231, -0.6231, 0.6573), (0.6322, -0.764, 0.6573), (0.4957, -0.7275, 0.6573), (0.4772, -0.8676, 0.6573), (0.3504, -0.8052, 0.6573), (0.305, -0.939, 0.6573), (0.1928, -0.853, 0.6573), (0.1221, -0.9753, 0.6573), (0.0, -0.6189, 0.0), (-0.6189, 0.0, 0.0), (-0.6971, -0.06865, 0.0), (-0.607, -0.1207, 0.0), (-0.6703, -0.2033, 0.0), (-0.5718, -0.2368, 0.0), (-0.6177, -0.3302, 0.0), (-0.5146, -0.3438, 0.0), (-0.5414, -0.4443, 0.0), (-0.4376, -0.4376, 0.0), (-0.4444, -0.5414, 0.0), (-0.3438, -0.5146, 0.0), (-0.3302, -0.6177, 0.0), (-0.2368, -0.5718, 0.0), (-0.2033, -0.6703, 0.0), (-0.1207, -0.607, 0.0), (-0.06866, -0.6971, 0.0), (0.0, -0.8692, 0.6573), (-0.8692, 0.0, 0.6573), (-0.9753, -0.1221, 0.6573), (-0.853, -0.1928, 0.6573), (-0.939, -0.305, 0.6573), (-0.8052, -0.3504, 0.6573), (-0.8676, -0.4772, 0.6573), (-0.7276, -0.4957, 0.6573), (-0.764, -0.6322, 0.6573), (-0.6231, -0.6231, 0.6573), (-0.6322, -0.764, 0.6573), (-0.4957, -0.7275, 0.6573), (-0.4772, -0.8676, 0.6573), (-0.3504, -0.8052, 0.6573), (-0.305, -0.939, 0.6573), (-0.1928, -0.853, 0.6573), (-0.1221, -0.9753, 0.6573), (0.6765, 0.2057, 0.01531), (0.5772, 0.2395, 0.01531), (0.3336, 0.6235, 0.01531), (0.2395, 0.5772, 0.01531), (0.6235, 0.3336, 0.01531), (0.2057, 0.6765, 0.01531), (0.5195, 0.3474, 0.01531), (0.1224, 0.6127, 0.01531), (0.5466, 0.4487, 0.01531), (0.0699, 0.7035, 0.01531), (0.4419, 0.4419, 0.01531), (0.6247, 0.0, 0.01531), (0.7035, 0.0699, 0.01531), (0.0, 0.6247, 0.01531), (0.4487, 0.5466, 0.01531), (0.6127, 0.1224, 0.01531), (0.3474, 0.5195, 0.01531), (-0.6765, 0.2057, 0.01531), (-0.5772, 0.2395, 0.01531), (-0.3336, 0.6235, 0.01531), (-0.2395, 0.5772, 0.01531), (-0.6235, 0.3336, 0.01531), (-0.2057, 0.6765, 0.01531), (-0.5195, 0.3474, 0.01531), (-0.1224, 0.6127, 0.01531), (-0.5466, 0.4487, 0.01531), (-0.0699, 0.7035, 0.01531), (-0.4419, 0.4419, 0.01531), (-0.6247, 0.0, 0.01531), (-0.7035, 0.0699, 0.01531), (-0.4487, 0.5466, 0.01531), (-0.6127, 0.1224, 0.01531), (-0.3474, 0.5195, 0.01531), (0.6765, -0.2057, 0.01531), (0.5772, -0.2395, 0.01531), (0.3336, -0.6235, 0.01531), (0.2395, -0.5772, 0.01531), (0.6235, -0.3336, 0.01531), (0.2057, -0.6765, 0.01531), (0.5195, -0.3474, 0.01531), (0.1224, -0.6127, 0.01531), (0.5466, -0.4487, 0.01531), (0.0699, -0.7035, 0.01531), (0.4419, -0.4419, 0.01531), (0.7035, -0.0699, 0.01531), (0.0, -0.6247, 0.01531), (0.4487, -0.5466, 0.01531), (0.6127, -0.1224, 0.01531), (0.3474, -0.5195, 0.01531), (-0.6765, -0.2057, 0.01531), (-0.5772, -0.2395, 0.01531), (-0.3336, -0.6235, 0.01531), (-0.2395, -0.5772, 0.01531), (-0.6235, -0.3336, 0.01531), (-0.2057, -0.6765, 0.01531), (-0.5195, -0.3474, 0.01531), (-0.1224, -0.6127, 0.01531), (-0.5466, -0.4487, 0.01531), (-0.0699, -0.7035, 0.01531), (-0.4419, -0.4419, 0.01531), (-0.7035, -0.0699, 0.01531), (-0.4487, -0.5466, 0.01531), (-0.6127, -0.1224, 0.01531), (-0.3474, -0.5195, 0.01531), (0.6031, 0.0594, 0.0), (0.5354, -1.256e-09, 0.0), (0.5251, 0.1045, 0.0), (0.5799, 0.1759, 0.0), (0.4947, 0.2049, 0.0), (0.5344, 0.2857, 0.0), (0.4452, 0.2975, 0.0), (0.4684, 0.3844, 0.0), (0.3786, 0.3786, 0.0), (0.3844, 0.4684, 0.0), (0.2975, 0.4452, 0.0), (0.2857, 0.5344, 0.0), (0.2049, 0.4947, 0.0), (0.1759, 0.5799, 0.0), (0.1045, 0.5251, 0.0), (0.0594, 0.6031, 0.0), (-1.742e-09, 0.5354, 0.0), (-0.6031, 0.0594, 0.0), (-0.5354, -1.256e-09, 0.0), (-0.5251, 0.1045, 0.0), (-0.5799, 0.1759, 0.0), (-0.4947, 0.2049, 0.0), (-0.5344, 0.2857, 0.0), (-0.4452, 0.2975, 0.0), (-0.4684, 0.3844, 0.0), (-0.3786, 0.3786, 0.0), (-0.3844, 0.4684, 0.0), (-0.2975, 0.4452, 0.0), (-0.2857, 0.5344, 0.0), (-0.2049, 0.4947, 0.0), (-0.1759, 0.5799, 0.0), (-0.1045, 0.5251, 0.0), (-0.0594, 0.6031, 0.0), (0.6031, -0.0594, 0.0), (0.5251, -0.1045, 0.0), (0.5799, -0.1759, 0.0), (0.4947, -0.2049, 0.0), (0.5344, -0.2857, 0.0), (0.4452, -0.2975, 0.0), (0.4684, -0.3844, 0.0), (0.3786, -0.3786, 0.0), (0.3844, -0.4684, 0.0), (0.2975, -0.4452, 0.0), (0.2857, -0.5344, 0.0), (0.2049, -0.4947, 0.0), (0.1759, -0.5799, 0.0), (0.1045, -0.5251, 0.0), (0.0594, -0.6031, 0.0), (-1.742e-09, -0.5354, 0.0), (-0.6031, -0.0594, 0.0), (-0.5251, -0.1045, 0.0), (-0.5799, -0.1759, 0.0), (-0.4947, -0.2049, 0.0), (-0.5344, -0.2857, 0.0), (-0.4452, -0.2975, 0.0), (-0.4684, -0.3844, 0.0), (-0.3786, -0.3786, 0.0), (-0.3844, -0.4684, 0.0), (-0.2975, -0.4452, 0.0), (-0.2857, -0.5344, 0.0), (-0.2049, -0.4947, 0.0), (-0.1759, -0.5799, 0.0), (-0.1045, -0.5251, 0.0), (-0.0594, -0.6031, 0.0)], [], [(129, 128, 17, 18), (131, 130, 25, 26), (132, 129, 18, 19), (133, 131, 26, 27), (134, 132, 19, 20), (135, 133, 27, 28), (136, 134, 20, 21), (137, 135, 28, 29), (138, 136, 21, 22), (140, 139, 78, 15), (141, 137, 29, 46), (142, 138, 22, 23), (143, 140, 15, 16), (144, 142, 23, 24), (128, 143, 16, 17), (130, 144, 24, 25), (146, 50, 49, 145), (148, 58, 57, 147), (149, 51, 50, 146), (150, 59, 58, 148), (151, 52, 51, 149), (152, 60, 59, 150), (153, 53, 52, 151), (154, 61, 60, 152), (155, 54, 53, 153), (157, 47, 112, 156), (141, 46, 61, 154), (158, 55, 54, 155), (159, 48, 47, 157), (160, 56, 55, 158), (145, 49, 48, 159), (147, 57, 56, 160), (162, 82, 81, 161), (164, 90, 89, 163), (165, 83, 82, 162), (166, 91, 90, 164), (167, 84, 83, 165), (168, 92, 91, 166), (169, 85, 84, 167), (170, 93, 92, 168), (171, 86, 85, 169), (172, 79, 78, 139), (173, 111, 93, 170), (174, 87, 86, 171), (175, 80, 79, 172), (176, 88, 87, 174), (161, 81, 80, 175), (163, 89, 88, 176), (178, 177, 115, 116), (180, 179, 123, 124), (181, 178, 116, 117), (182, 180, 124, 125), (183, 181, 117, 118), (184, 182, 125, 126), (185, 183, 118, 119), (186, 184, 126, 127), (187, 185, 119, 120), (188, 156, 112, 113), (173, 186, 127, 111), (189, 187, 120, 121), (190, 188, 113, 114), (191, 189, 121, 122), (177, 190, 114, 115), (179, 191, 122, 123), (66, 65, 227, 228), (106, 105, 191, 179), (98, 97, 190, 177), (105, 104, 189, 191), (97, 96, 188, 190), (104, 103, 187, 189), (94, 110, 186, 173), (96, 95, 156, 188), (103, 102, 185, 187), (110, 109, 184, 186), (102, 101, 183, 185), (109, 108, 182, 184), (101, 100, 181, 183), (108, 107, 180, 182), (100, 99, 178, 181), (107, 106, 179, 180), (99, 98, 177, 178), (73, 163, 176, 72), (65, 161, 175, 64), (72, 176, 174, 71), (64, 175, 172, 63), (71, 174, 171, 70), (94, 173, 170, 77), (63, 172, 139, 62), (70, 171, 169, 69), (77, 170, 168, 76), (69, 169, 167, 68), (76, 168, 166, 75), (68, 167, 165, 67), (75, 166, 164, 74), (67, 165, 162, 66), (74, 164, 163, 73), (66, 162, 161, 65), (41, 147, 160, 40), (33, 145, 159, 32), (40, 160, 158, 39), (32, 159, 157, 31), (39, 158, 155, 38), (30, 141, 154, 45), (31, 157, 156, 95), (38, 155, 153, 37), (45, 154, 152, 44), (37, 153, 151, 36), (44, 152, 150, 43), (36, 151, 149, 35), (43, 150, 148, 42), (35, 149, 146, 34), (42, 148, 147, 41), (34, 146, 145, 33), (10, 9, 144, 130), (2, 1, 143, 128), (9, 8, 142, 144), (1, 0, 140, 143), (8, 7, 138, 142), (30, 14, 137, 141), (0, 62, 139, 140), (7, 6, 136, 138), (14, 13, 135, 137), (6, 5, 134, 136), (13, 12, 133, 135), (5, 4, 132, 134), (12, 11, 131, 133), (4, 3, 129, 132), (11, 10, 130, 131), (3, 2, 128, 129), (192, 194, 195, 196, 197, 198, 199, 200, 201, 202, 203, 204, 205, 206, 207, 208, 224, 223, 222, 221, 220, 219, 218, 217, 216, 215, 214, 213, 212, 211, 209, 210, 241, 242, 243, 244, 245, 246, 247, 248, 249, 250, 251, 252, 253, 254, 255, 240, 239, 238, 237, 236, 235, 234, 233, 232, 231, 230, 229, 228, 227, 226, 225, 193), (103, 104, 249, 248), (67, 66, 228, 229), (31, 95, 210, 209), (104, 105, 250, 249), (68, 67, 229, 230), (32, 31, 209, 211), (105, 106, 251, 250), (69, 68, 230, 231), (33, 32, 211, 212), (106, 107, 252, 251), (70, 69, 231, 232), (34, 33, 212, 213), (107, 108, 253, 252), (62, 0, 192, 193), (71, 70, 232, 233), (35, 34, 213, 214), (108, 109, 254, 253), (0, 1, 194, 192), (72, 71, 233, 234), (36, 35, 214, 215), (109, 110, 255, 254), (1, 2, 195, 194), (73, 72, 234, 235), (37, 36, 215, 216), (110, 94, 240, 255), (2, 3, 196, 195), (74, 73, 235, 236), (38, 37, 216, 217), (3, 4, 197, 196), (75, 74, 236, 237), (39, 38, 217, 218), (4, 5, 198, 197), (76, 75, 237, 238), (40, 39, 218, 219), (5, 6, 199, 198), (77, 76, 238, 239), (41, 40, 219, 220), (6, 7, 200, 199), (94, 77, 239, 240), (42, 41, 220, 221), (7, 8, 201, 200), (43, 42, 221, 222), (8, 9, 202, 201), (44, 43, 222, 223), (9, 10, 203, 202), (45, 44, 223, 224), (10, 11, 204, 203), (30, 45, 224, 208), (11, 12, 205, 204), (12, 13, 206, 205), (95, 96, 241, 210), (13, 14, 207, 206), (14, 30, 208, 207), (96, 97, 242, 241), (97, 98, 243, 242), (98, 99, 244, 243), (99, 100, 245, 244), (63, 62, 193, 225), (100, 101, 246, 245), (64, 63, 225, 226), (101, 102, 247, 246), (65, 64, 226, 227), (102, 103, 248, 247)])
me_circle.polygons.foreach_set('use_smooth', [True] * 193)
me_circle.use_remesh_preserve_volume = False
me_circle.use_remesh_preserve_attributes = False
me_circle.use_mirror_vertex_groups = False
me_circle.update()

# ---- objects
ob_circle_001 = bpy.data.objects.new('Circle.001', me_circle_001)
ob_sphere = bpy.data.objects.new('Sphere', me_sphere)
ob_circle = bpy.data.objects.new('Circle', me_circle)
ob_lamp = bpy.data.objects.new('Lamp', light_lamp)
ob_camera = bpy.data.objects.new('Camera', cam_camera)

# ---- transforms, parenting, visibility, modifiers, constraints
ob_circle_001.location = (0.0, 0.0, 0.5974)
ob_circle_001.scale = (0.7303, 0.7303, 1.126)
ob_circle_001.lineart.crease_threshold = 0.0
_m = ob_circle_001.modifiers.new('Subsurf', 'SUBSURF')
_m.uv_smooth = 'PRESERVE_CORNERS'
_m.quality = 2
_m.levels = 2
_m.show_only_control_edges = False
ob_sphere.location = (0.0, 0.0, 0.5387)
ob_sphere.scale = (0.8643, 0.8643, 0.2609)
ob_sphere.lineart.crease_threshold = 0.0
_m = ob_sphere.modifiers.new('Subsurf', 'SUBSURF')
_m.uv_smooth = 'PRESERVE_CORNERS'
_m.quality = 2
_m.show_only_control_edges = False
ob_circle.location = (0.0, 0.0, 0.0)
ob_circle.lineart.crease_threshold = 0.0
_m = ob_circle.modifiers.new('Solidify', 'SOLIDIFY')
_m.nonmanifold_thickness_mode = 'FIXED'
_m.nonmanifold_merge_threshold = 0.0003
_m = ob_circle.modifiers.new('Subsurf', 'SUBSURF')
_m.uv_smooth = 'PRESERVE_CORNERS'
_m.quality = 2
_m.levels = 2
_m.show_only_control_edges = False
ob_lamp.location = (4.076, 1.005, 5.904)
ob_lamp.rotation_euler = (0.6503, 0.05522, 1.866)
ob_lamp.lock_rotations_4d = False
ob_lamp.empty_display_type = 'ARROWS'
ob_lamp.color = (0.0, 0.0, 0.0, 0.0)
ob_lamp.lineart.crease_threshold = 0.0
ob_camera.location = (7.481, -6.508, 5.344)
ob_camera.rotation_euler = (1.109, 0.0, 0.8149)
ob_camera.lock_rotations_4d = False
ob_camera.empty_display_type = 'ARROWS'
ob_camera.color = (0.0, 0.0, 0.0, 0.0)
ob_camera.display_type = 'WIRE'
ob_camera.lineart.crease_threshold = 0.0

# ---- collection membership
col_collection_1.objects.link(ob_circle_001)
col_collection_1.objects.link(ob_sphere)
col_collection_1.objects.link(ob_circle)
col_collection_1.objects.link(ob_lamp)
col_collection_1.objects.link(ob_camera)

# ---- scene / render settings (as saved in the file)
scene.camera = ob_camera
scene.frame_start = 1; scene.frame_end = 250; scene.frame_set(0)
scene.render.engine = 'BLENDER_EEVEE_NEXT'
scene.render.resolution_percentage = 50
scene.render.dither_intensity = 0.0
scene.cycles.use_denoising = False
scene.cycles.samples = 128
scene.cycles.sampling_pattern = 'TABULATED_SOBOL'
scene.cycles.use_adaptive_sampling = False
scene.cycles.use_light_tree = False
scene.cycles.blur_glossy = 0.0
scene.cycles.sample_clamp_indirect = 0.0
scene.view_settings.view_transform = 'Standard'
bpy.context.view_layer.update()
